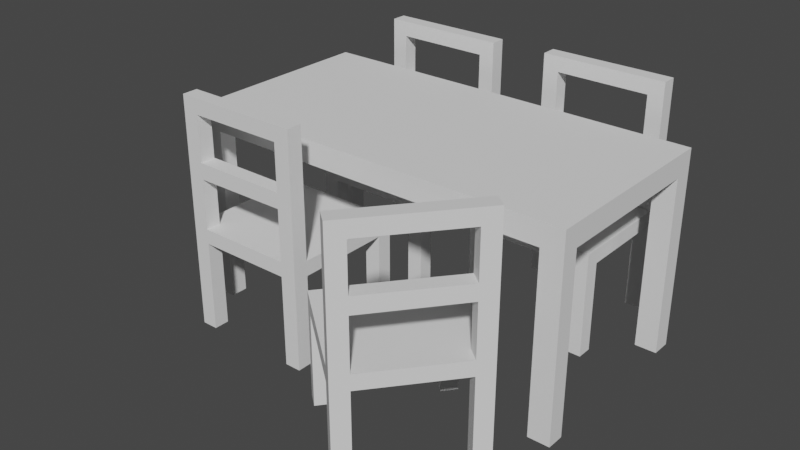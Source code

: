 # Source: Table_Chair.blend  (saved by Blender 3.6.11; exported with 4.5.12 LTS)
import bpy
from mathutils import Matrix  # noqa: F401  (used for matrix-valued properties, if any)

bpy.ops.wm.read_factory_settings(use_empty=True)
scene = bpy.context.scene
scene.name = 'Scene'

# ---- collections
col_collection = bpy.data.collections.new('Collection'); scene.collection.children.link(col_collection)

# ---- materials (node trees are filled in below, after node groups)
mat_material_001 = bpy.data.materials.new('Material.001')
mat_material_001.use_transparent_shadow = False

# ---- material node trees
mat_material_001.use_nodes = True; mat_material_001.node_tree.nodes.clear()
_N = mat_material_001.node_tree.nodes; _L = mat_material_001.node_tree.links
n0 = _N.new('ShaderNodeBsdfPrincipled'); n0.name = 'Principled BSDF'; n0.location = (10, 300)
n0.distribution = 'GGX'
n0.subsurface_method = 'RANDOM_WALK_SKIN'
n0.inputs[3].default_value = 1.45
n0.inputs[27].default_value = (0.0, 0.0, 0.0, 1.0)
n0.inputs[28].default_value = 1.0
n1 = _N.new('ShaderNodeOutputMaterial'); n1.name = 'Material Output'; n1.location = (300, 300)
_L.new(n0.outputs[0], n1.inputs[0])
n1.is_active_output = True

# ---- world
world_world = bpy.data.worlds.new('World'); scene.world = world_world
world_world.use_nodes = True; world_world.node_tree.nodes.clear()
_N = world_world.node_tree.nodes; _L = world_world.node_tree.links
n0 = _N.new('ShaderNodeOutputWorld'); n0.name = 'World Output'; n0.location = (300, 300)
n1 = _N.new('ShaderNodeBackground'); n1.name = 'Background'; n1.location = (10, 300)
n1.inputs[0].default_value = (0.05088, 0.05088, 0.05088, 1.0)
_L.new(n1.outputs[0], n0.inputs[0])
n0.is_active_output = True
world_world.color = (0.05088, 0.05088, 0.05088)
world_world.use_sun_shadow = False
world_world.sun_shadow_jitter_overblur = 0.0

# ---- meshes
me_cube_004 = bpy.data.meshes.new('Cube.004')
me_cube_004.from_pydata([(-9.037, -4.483, -0.4242), (-9.037, -4.483, 0.5764), (-9.037, 4.483, -0.4242), (-9.037, 4.483, 0.5764), (8.965, -4.483, -0.4483), (8.965, -4.483, 0.5523), (8.965, 4.483, -0.4483), (8.965, 4.483, 0.5523), (0.0, 4.483, -0.4483), (-0.04834, 4.461, 0.587), (0.0, -4.483, -0.4483), (-0.02103, -4.461, 0.587), (-9.037, -3.69, -0.4242), (-9.037, -3.69, 0.5764), (8.965, -3.69, -0.4483), (8.965, -3.69, 0.5523), (-0.02344, -3.672, 0.587), (0.0, -3.69, -0.4483), (-9.037, 3.606, 0.5764), (8.965, 3.606, -0.4483), (-9.037, 3.606, -0.4242), (8.965, 3.606, 0.5523), (-0.04567, 3.589, 0.587), (0.0, 3.606, -0.4483), (-9.037, 0.01577, -0.4242), (8.965, 0.01577, 0.5523), (-0.03473, 0.0157, 0.587), (0.0, 0.01577, -0.4483), (-9.037, 0.01577, 0.5764), (8.965, 0.01577, -0.4483), (-8.041, 4.483, -0.4268), (-8.043, -4.48, 0.5776), (-8.046, 4.48, 0.5776), (-8.041, -4.483, -0.4268), (-8.041, -3.69, -0.4268), (-8.044, -3.688, 0.5776), (-8.046, 3.604, 0.5776), (-8.041, 3.606, -0.4268), (-8.045, 0.01576, 0.5776), (-8.041, 0.01577, -0.4268), (7.977, 4.48, 0.5561), (7.982, -4.483, -0.4483), (7.982, 4.483, -0.4483), (7.98, -4.48, 0.5561), (7.979, -3.688, 0.5561), (7.982, -3.69, -0.4483), (7.982, 3.606, -0.4483), (7.977, 3.604, 0.5561), (7.982, 0.01577, -0.4483), (7.978, 0.01576, 0.5561), (-9.048, -3.69, -8.424), (-9.048, -4.483, -8.424), (-8.052, 4.483, -8.427), (-9.048, 4.483, -8.424), (8.955, 3.606, -8.448), (8.955, 4.483, -8.448), (7.971, -4.483, -8.448), (8.955, -4.483, -8.448), (8.955, -3.69, -8.448), (-8.052, -3.69, -8.427), (-9.048, 3.606, -8.424), (-8.052, 3.606, -8.427), (-8.052, -4.483, -8.427), (7.971, 4.483, -8.448), (7.971, -3.69, -8.448), (7.971, 3.606, -8.448)], [], [(20, 18, 3, 2), (42, 40, 7, 6), (14, 15, 5, 4), (33, 31, 1, 0), (20, 2, 53, 60), (35, 13, 1, 31), (44, 16, 11, 43), (34, 17, 10, 33), (41, 43, 11, 10), (30, 32, 9, 8), (39, 27, 17, 34), (49, 26, 16, 44), (38, 28, 13, 35), (48, 29, 14, 45), (29, 25, 15, 14), (0, 1, 13, 12), (6, 7, 21, 19), (42, 6, 55, 63), (32, 3, 18, 36), (40, 9, 22, 47), (30, 8, 23, 37), (24, 28, 18, 20), (12, 13, 28, 24), (19, 21, 25, 29), (46, 19, 29, 48), (36, 18, 28, 38), (47, 22, 26, 49), (37, 23, 27, 39), (20, 37, 39, 24), (22, 36, 38, 26), (2, 30, 52, 53), (9, 32, 36, 22), (26, 38, 35, 16), (24, 39, 34, 12), (2, 3, 32, 30), (12, 34, 59, 50), (16, 35, 31, 11), (10, 11, 31, 33), (21, 47, 49, 25), (23, 46, 48, 27), (7, 40, 47, 21), (8, 42, 46, 23), (27, 48, 45, 17), (25, 49, 44, 15), (4, 5, 43, 41), (15, 44, 43, 5), (17, 45, 41, 10), (8, 9, 40, 42), (64, 58, 57, 56), (63, 55, 54, 65), (53, 52, 61, 60), (50, 59, 62, 51), (37, 20, 60, 61), (41, 45, 64, 56), (34, 33, 62, 59), (6, 19, 54, 55), (45, 14, 58, 64), (14, 4, 57, 58), (33, 0, 51, 62), (0, 12, 50, 51), (46, 42, 63, 65), (19, 46, 65, 54), (30, 37, 61, 52), (4, 41, 56, 57)])
_uv = me_cube_004.uv_layers.new(name='UVMap')
_uv.uv.foreach_set('vector', [0.375, 0.2255, 0.625, 0.2255, 0.625, 0.25, 0.375, 0.25, 0.375, 0.4863, 0.625, 0.4863, 0.625, 0.5, 0.375, 0.5, 0.375, 0.7279, 0.625, 0.7279, 0.625, 0.75, 0.375, 0.75, 0.375, 0.9862, 0.625, 0.9862, 0.625, 1.0, 0.375, 1.0, 0.375, 0.2255, 0.375, 0.25, 0.375, 0.25, 0.375, 0.2255, 0.8612, 0.7279, 0.875, 0.7279, 0.875, 0.75, 0.8612, 0.75, 0.6387, 0.7279, 0.75, 0.7279, 0.75, 0.75, 0.6387, 0.75, 0.1388, 0.7279, 0.25, 0.7279, 0.25, 0.75, 0.1388, 0.75, 0.375, 0.7637, 0.625, 0.7637, 0.625, 0.875, 0.375, 0.875, 0.375, 0.2638, 0.625, 0.2638, 0.625, 0.375, 0.375, 0.375, 0.1388, 0.6246, 0.25, 0.6246, 0.25, 0.7279, 0.1388, 0.7279, 0.6387, 0.6246, 0.75, 0.6246, 0.75, 0.7279, 0.6387, 0.7279, 0.8612, 0.6246, 0.875, 0.6246, 0.875, 0.7279, 0.8612, 0.7279, 0.3613, 0.6246, 0.375, 0.6246, 0.375, 0.7279, 0.3613, 0.7279, 0.375, 0.6246, 0.625, 0.6246, 0.625, 0.7279, 0.375, 0.7279, 0.375, 0.0, 0.625, 0.0, 0.625, 0.02211, 0.375, 0.02211, 0.375, 0.5, 0.625, 0.5, 0.625, 0.5245, 0.375, 0.5245, 0.375, 0.4863, 0.375, 0.5, 0.375, 0.5, 0.375, 0.4863, 0.8612, 0.5, 0.875, 0.5, 0.875, 0.5245, 0.8612, 0.5245, 0.6387, 0.5, 0.75, 0.5, 0.75, 0.5245, 0.6387, 0.5245, 0.1388, 0.5, 0.25, 0.5, 0.25, 0.5245, 0.1388, 0.5245, 0.375, 0.1254, 0.625, 0.1254, 0.625, 0.2255, 0.375, 0.2255, 0.375, 0.02211, 0.625, 0.02211, 0.625, 0.1254, 0.375, 0.1254, 0.375, 0.5245, 0.625, 0.5245, 0.625, 0.6246, 0.375, 0.6246, 0.3613, 0.5245, 0.375, 0.5245, 0.375, 0.6246, 0.3613, 0.6246, 0.8612, 0.5245, 0.875, 0.5245, 0.875, 0.6246, 0.8612, 0.6246, 0.6387, 0.5245, 0.75, 0.5245, 0.75, 0.6246, 0.6387, 0.6246, 0.1388, 0.5245, 0.25, 0.5245, 0.25, 0.6246, 0.1388, 0.6246, 0.125, 0.5245, 0.1388, 0.5245, 0.1388, 0.6246, 0.125, 0.6246, 0.75, 0.5245, 0.8612, 0.5245, 0.8612, 0.6246, 0.75, 0.6246, 0.375, 0.25, 0.375, 0.2638, 0.375, 0.2638, 0.375, 0.25, 0.75, 0.5, 0.8612, 0.5, 0.8612, 0.5245, 0.75, 0.5245, 0.75, 0.6246, 0.8612, 0.6246, 0.8612, 0.7279, 0.75, 0.7279, 0.125, 0.6246, 0.1388, 0.6246, 0.1388, 0.7279, 0.125, 0.7279, 0.375, 0.25, 0.625, 0.25, 0.625, 0.2638, 0.375, 0.2638, 0.125, 0.7279, 0.1388, 0.7279, 0.1388, 0.7279, 0.125, 0.7279, 0.75, 0.7279, 0.8612, 0.7279, 0.8612, 0.75, 0.75, 0.75, 0.375, 0.875, 0.625, 0.875, 0.625, 0.9862, 0.375, 0.9862, 0.625, 0.5245, 0.6387, 0.5245, 0.6387, 0.6246, 0.625, 0.6246, 0.25, 0.5245, 0.3613, 0.5245, 0.3613, 0.6246, 0.25, 0.6246, 0.625, 0.5, 0.6387, 0.5, 0.6387, 0.5245, 0.625, 0.5245, 0.25, 0.5, 0.3613, 0.5, 0.3613, 0.5245, 0.25, 0.5245, 0.25, 0.6246, 0.3613, 0.6246, 0.3613, 0.7279, 0.25, 0.7279, 0.625, 0.6246, 0.6387, 0.6246, 0.6387, 0.7279, 0.625, 0.7279, 0.375, 0.75, 0.625, 0.75, 0.625, 0.7637, 0.375, 0.7637, 0.625, 0.7279, 0.6387, 0.7279, 0.6387, 0.75, 0.625, 0.75, 0.25, 0.7279, 0.3613, 0.7279, 0.3613, 0.75, 0.25, 0.75, 0.375, 0.375, 0.625, 0.375, 0.625, 0.4863, 0.375, 0.4863, 0.3613, 0.7279, 0.375, 0.7279, 0.375, 0.75, 0.3613, 0.75, 0.3613, 0.5, 0.375, 0.5, 0.375, 0.5245, 0.3613, 0.5245, 0.125, 0.5, 0.1388, 0.5, 0.1388, 0.5245, 0.125, 0.5245, 0.125, 0.7279, 0.1388, 0.7279, 0.1388, 0.75, 0.125, 0.75, 0.1388, 0.5245, 0.125, 0.5245, 0.125, 0.5245, 0.1388, 0.5245, 0.3613, 0.75, 0.3613, 0.7279, 0.3613, 0.7279, 0.3613, 0.75, 0.1388, 0.7279, 0.1388, 0.75, 0.1388, 0.75, 0.1388, 0.7279, 0.375, 0.5, 0.375, 0.5245, 0.375, 0.5245, 0.375, 0.5, 0.3613, 0.7279, 0.375, 0.7279, 0.375, 0.7279, 0.3613, 0.7279, 0.375, 0.7279, 0.375, 0.75, 0.375, 0.75, 0.375, 0.7279, 0.375, 0.9862, 0.375, 1.0, 0.375, 1.0, 0.375, 0.9862, 0.375, 0.0, 0.375, 0.02211, 0.375, 0.02211, 0.375, 0.0, 0.3613, 0.5245, 0.3613, 0.5, 0.3613, 0.5, 0.3613, 0.5245, 0.375, 0.5245, 0.3613, 0.5245, 0.3613, 0.5245, 0.375, 0.5245, 0.1388, 0.5, 0.1388, 0.5245, 0.1388, 0.5245, 0.1388, 0.5, 0.375, 0.75, 0.375, 0.7637, 0.375, 0.7637, 0.375, 0.75])
me_cube_004.update()
me_cube_007 = bpy.data.meshes.new('Cube.007')
me_cube_007.from_pydata([(-1.0, -1.0, -1.0), (-1.0, -1.0, 1.0), (-1.0, 1.0, 1.0), (0.7461, -0.7569, -13.29), (0.7461, -1.0, -13.29), (0.7461, 1.0, -1.0), (-0.7461, 1.0, -1.0), (-0.7461, 1.0, 1.0), (0.7461, 1.0, 1.0), (-0.7461, -1.0, -1.0), (0.7461, -1.0, -1.0), (0.7461, -1.0, 1.0), (-0.7461, -1.0, 1.0), (-1.0, 0.7569, -1.0), (-1.0, -0.7569, -1.0), (-1.0, -0.7569, 1.0), (-1.0, 0.7569, 1.0), (1.0, -0.7569, -1.0), (1.0, 0.7569, -1.0), (1.0, 0.7569, 1.0), (1.0, -0.7569, 1.0), (0.7461, 0.7569, 1.0), (0.7461, -0.7569, 1.0), (-0.7461, 0.7569, 1.0), (-0.7461, -0.7569, 1.0), (-0.7461, 0.7569, -1.0), (-0.7461, -0.7569, -1.0), (0.7461, 0.7569, -1.0), (0.7461, -0.7569, -1.0), (-1.0, -0.7569, -1.0), (-1.0, -1.0, -1.0), (-1.0, -1.0, 1.0), (-1.0, 0.7569, 1.0), (-1.0, 1.0, 1.0), (-1.0, 1.0, -1.0), (-0.7461, 1.0, -1.0), (0.7461, 1.0, 1.0), (1.0, 1.0, 1.0), (1.0, 1.0, -1.0), (1.0, 0.7569, -1.0), (1.0, -1.0, -13.29), (0.7461, -0.7569, -13.29), (1.0, -0.7569, -13.29), (0.7461, -1.0, -13.29), (0.7461, 1.0, -1.0), (-0.7461, 1.0, 1.0), (1.0, -1.0, 1.0), (1.0, -1.0, -13.29), (0.7461, -0.7569, -13.29), (1.0, -1.0, -1.0), (1.0, -0.7569, -13.29), (-1.0, 0.7569, -1.0), (-1.0, -0.7569, 1.0), (0.7461, -1.0, -13.29), (1.0, 0.7569, 1.0), (0.7461, 0.7569, 1.0), (-0.7461, 1.0, -13.29), (-1.0, -1.0, -13.29), (-0.7461, -1.0, -13.29), (-1.0, -0.7569, -13.29), (-0.7461, -0.7569, -13.29), (-1.0, -0.7569, -13.29), (-1.0, -1.0, -13.29), (-0.7461, -1.0, -13.29), (-0.7461, -0.7569, -13.29), (0.7461, -1.0, -1.0), (0.7461, -1.0, 1.0), (1.0, -0.7569, -1.0), (1.0, -0.7569, 1.0), (0.7461, -0.7569, 1.0), (0.7461, 0.7569, -13.29), (1.0, -0.7569, 1.0), (1.0, -1.0, 1.0), (1.0, -1.0, -1.0), (1.0, 0.7569, -13.29), (0.7461, -1.0, 1.0), (0.7461, -0.7569, 1.0), (0.7461, 1.0, -13.29), (1.0, -0.7569, -1.0), (1.0, -0.7569, -13.29), (1.0, 1.0, -13.29), (1.0, 0.7569, -13.29), (0.7461, 1.0, -13.29), (0.7461, 0.7569, -13.29), (-1.0, 0.7569, -13.29), (-0.7461, 0.7569, -13.29), (-1.0, 1.0, -13.29), (-0.7461, 1.0, -13.29), (-1.0, 0.7569, -13.29), (-0.7461, 1.0, -13.29), (-1.0, 0.7569, -13.29), (-0.7461, 0.7569, -13.29), (-1.0, 1.0, -13.29), (-0.7461, 1.0, -13.29), (-1.0, 0.7569, -13.29), (-0.7461, 0.7569, -13.29), (1.0, -1.0, -13.29), (1.0, -0.7569, -13.29), (0.7461, -1.0, -13.29), (1.0, -1.0, -13.29), (1.0, -1.0, -1.0), (0.7461, -1.0, -1.0), (1.0, -0.7569, -1.0), (1.0, -1.0, -1.0), (-0.7461, -1.0, 1.0), (-1.0, -1.0, 1.0), (-0.7461, -0.7569, 1.0), (-1.0, -0.7569, 1.0), (1.0, -0.7569, 1.0), (1.0, -1.0, 1.0), (0.7461, -1.0, 1.0), (0.7461, -0.7569, 1.0), (-0.7461, -1.0, 18.21), (-1.0, -1.0, 18.21), (-0.7461, -0.7569, 18.21), (-1.0, -0.7569, 18.21), (1.0, -0.7569, 18.21), (1.0, -1.0, 18.21), (0.7461, -1.0, 18.21), (0.7461, -0.7569, 18.21), (-1.0, -1.0, 16.12), (-1.0, -0.7569, 16.12), (-0.7461, -1.0, 16.12), (-0.7461, -0.7569, 16.12), (0.7461, -0.7569, 16.14), (1.0, -0.7569, 16.14), (1.0, -1.0, 16.14), (0.7461, -1.0, 16.14), (-1.0, -0.7569, 9.955), (-0.7461, -0.7569, 9.955), (-1.0, -1.0, 9.955), (-0.7461, -1.0, 9.955), (1.0, -0.7569, 9.942), (0.7461, -1.0, 9.942), (0.7461, -0.7569, 9.942), (1.0, -1.0, 9.942), (-1.0, -0.7569, 7.797), (-0.7461, -0.7569, 7.797), (-1.0, -1.0, 7.797), (-0.7461, -1.0, 7.797), (1.0, -0.7569, 7.878), (0.7461, -1.0, 7.878), (0.7461, -0.7569, 7.878), (1.0, -1.0, 7.878)], [], [(3, 79, 40, 4), (43, 41, 3, 4), (9, 12, 1, 0), (47, 43, 4, 40), (76, 75, 110, 111), (14, 26, 60, 59), (22, 24, 12, 11), (38, 39, 81, 80), (26, 28, 10, 9), (41, 42, 79, 3), (10, 11, 12, 9), (16, 2, 33, 32), (6, 7, 8, 5), (6, 5, 27, 25), (25, 27, 28, 26), (48, 50, 42, 41), (13, 25, 26, 14), (8, 7, 23, 21), (21, 23, 24, 22), (19, 21, 22, 20), (7, 2, 16, 23), (23, 16, 15, 24), (9, 0, 57, 58), (27, 18, 17, 28), (0, 1, 31, 30), (18, 19, 20, 17), (53, 48, 41, 43), (14, 15, 16, 13), (51, 32, 33, 34), (44, 36, 37, 38), (67, 78, 79, 42), (20, 22, 69, 68), (22, 11, 66, 69), (30, 29, 61, 62), (34, 33, 45, 35), (37, 36, 55, 54), (44, 38, 80, 82), (38, 37, 54, 39), (30, 31, 52, 29), (7, 6, 35, 45), (19, 18, 39, 54), (5, 8, 36, 44), (27, 5, 77, 70), (43, 47, 99, 98), (11, 10, 65, 66), (21, 19, 54, 55), (15, 14, 29, 52), (8, 21, 55, 36), (17, 20, 68, 67), (2, 7, 45, 33), (13, 16, 32, 51), (26, 9, 58, 60), (1, 15, 52, 31), (59, 60, 64, 61), (58, 57, 62, 63), (61, 64, 63, 62), (60, 58, 63, 64), (29, 14, 59, 61), (0, 30, 62, 57), (66, 46, 72, 75), (10, 28, 48, 53), (17, 67, 42, 50), (49, 46, 66, 65), (46, 49, 73, 72), (28, 17, 50, 48), (78, 71, 72, 73), (65, 43, 98, 101), (24, 15, 107, 106), (67, 68, 71, 78), (69, 66, 75, 76), (68, 69, 76, 71), (73, 49, 47, 40), (65, 10, 53, 43), (74, 70, 83, 81), (82, 80, 81, 83), (70, 77, 82, 83), (39, 18, 74, 81), (18, 27, 70, 74), (5, 44, 82, 77), (51, 34, 86, 88), (6, 25, 85, 56), (13, 51, 88, 84), (34, 35, 87, 86), (25, 13, 84, 85), (35, 6, 56, 87), (86, 87, 93, 92), (85, 84, 90, 91), (87, 56, 89, 93), (89, 91, 95, 93), (91, 90, 94, 95), (92, 93, 95, 94), (84, 88, 94, 90), (56, 85, 91, 89), (88, 86, 92, 94), (100, 101, 98, 99), (102, 103, 96, 97), (79, 78, 102, 97), (40, 79, 97, 96), (47, 49, 100, 99), (49, 65, 101, 100), (73, 40, 96, 103), (78, 73, 103, 102), (120, 122, 112, 113), (121, 120, 113, 115), (72, 71, 108, 109), (71, 76, 111, 108), (12, 24, 106, 104), (15, 1, 105, 107), (75, 72, 109, 110), (1, 12, 104, 105), (114, 115, 113, 112), (116, 119, 118, 117), (125, 124, 119, 116), (127, 126, 117, 118), (123, 121, 115, 114), (124, 127, 122, 123), (119, 124, 123, 114), (126, 125, 116, 117), (131, 129, 123, 122), (129, 128, 121, 123), (128, 130, 120, 121), (130, 131, 122, 120), (135, 132, 125, 126), (134, 133, 127, 124), (133, 135, 126, 127), (132, 134, 124, 125), (138, 139, 131, 130), (136, 138, 130, 128), (137, 136, 128, 129), (134, 142, 137, 129), (140, 142, 134, 132), (141, 143, 135, 133), (133, 134, 129, 131), (143, 140, 132, 135), (104, 106, 137, 139), (106, 107, 136, 137), (107, 105, 138, 136), (105, 104, 139, 138), (109, 108, 140, 143), (111, 110, 141, 142), (110, 109, 143, 141), (108, 111, 142, 140), (127, 118, 112, 122), (118, 119, 114, 112), (142, 141, 139, 137), (141, 133, 131, 139)])
_uv = me_cube_007.uv_layers.new(name='UVMap')
_uv.uv.foreach_set('vector', [0.2917, 0.6667, 0.375, 0.6667, 0.375, 0.75, 0.2917, 0.75, 0.2917, 0.75, 0.2917, 0.6667, 0.2917, 0.6667, 0.2917, 0.75, 0.375, 0.9167, 0.625, 0.9167, 0.625, 1.0, 0.375, 1.0, 0.375, 0.75, 0.375, 0.8333, 0.375, 0.8333, 0.375, 0.75, 0.7083, 0.6667, 0.7083, 0.75, 0.7083, 0.75, 0.7083, 0.6667, 0.125, 0.6667, 0.2083, 0.6667, 0.2083, 0.6667, 0.125, 0.6667, 0.7083, 0.6667, 0.7917, 0.6667, 0.7917, 0.75, 0.7083, 0.75, 0.375, 0.5, 0.375, 0.5833, 0.375, 0.5833, 0.375, 0.5, 0.2083, 0.6667, 0.2917, 0.6667, 0.2917, 0.75, 0.2083, 0.75, 0.2917, 0.6667, 0.375, 0.6667, 0.375, 0.6667, 0.2917, 0.6667, 0.375, 0.8333, 0.625, 0.8333, 0.625, 0.9167, 0.375, 0.9167, 0.875, 0.5833, 0.875, 0.5, 0.875, 0.5, 0.875, 0.5833, 0.375, 0.3333, 0.625, 0.3333, 0.625, 0.4167, 0.375, 0.4167, 0.2083, 0.5, 0.2917, 0.5, 0.2917, 0.5833, 0.2083, 0.5833, 0.2083, 0.5833, 0.2917, 0.5833, 0.2917, 0.6667, 0.2083, 0.6667, 0.2917, 0.6667, 0.375, 0.6667, 0.375, 0.6667, 0.2917, 0.6667, 0.125, 0.5833, 0.2083, 0.5833, 0.2083, 0.6667, 0.125, 0.6667, 0.7083, 0.5, 0.7917, 0.5, 0.7917, 0.5833, 0.7083, 0.5833, 0.7083, 0.5833, 0.7917, 0.5833, 0.7917, 0.6667, 0.7083, 0.6667, 0.625, 0.5833, 0.7083, 0.5833, 0.7083, 0.6667, 0.625, 0.6667, 0.7917, 0.5, 0.875, 0.5, 0.875, 0.5833, 0.7917, 0.5833, 0.7917, 0.5833, 0.875, 0.5833, 0.875, 0.6667, 0.7917, 0.6667, 0.375, 0.9167, 0.375, 1.0, 0.375, 1.0, 0.375, 0.9167, 0.2917, 0.5833, 0.375, 0.5833, 0.375, 0.6667, 0.2917, 0.6667, 0.375, 1.0, 0.625, 1.0, 0.625, 1.0, 0.375, 1.0, 0.375, 0.5833, 0.625, 0.5833, 0.625, 0.6667, 0.375, 0.6667, 0.2917, 0.75, 0.2917, 0.6667, 0.2917, 0.6667, 0.2917, 0.75, 0.375, 0.08333, 0.625, 0.08333, 0.625, 0.1667, 0.375, 0.1667, 0.375, 0.1667, 0.625, 0.1667, 0.625, 0.25, 0.375, 0.25, 0.375, 0.4167, 0.625, 0.4167, 0.625, 0.5, 0.375, 0.5, 0.375, 0.6667, 0.375, 0.6667, 0.375, 0.6667, 0.375, 0.6667, 0.625, 0.6667, 0.7083, 0.6667, 0.7083, 0.6667, 0.625, 0.6667, 0.7083, 0.6667, 0.7083, 0.75, 0.7083, 0.75, 0.7083, 0.6667, 0.375, 0.0, 0.375, 0.08333, 0.375, 0.08333, 0.375, 0.0, 0.375, 0.25, 0.625, 0.25, 0.625, 0.3333, 0.375, 0.3333, 0.625, 0.5, 0.7083, 0.5, 0.7083, 0.5833, 0.625, 0.5833, 0.375, 0.4167, 0.375, 0.5, 0.375, 0.5, 0.375, 0.4167, 0.375, 0.5, 0.625, 0.5, 0.625, 0.5833, 0.375, 0.5833, 0.375, 0.0, 0.625, 0.0, 0.625, 0.08333, 0.375, 0.08333, 0.625, 0.3333, 0.375, 0.3333, 0.375, 0.3333, 0.625, 0.3333, 0.625, 0.5833, 0.375, 0.5833, 0.375, 0.5833, 0.625, 0.5833, 0.375, 0.4167, 0.625, 0.4167, 0.625, 0.4167, 0.375, 0.4167, 0.2917, 0.5833, 0.2917, 0.5, 0.2917, 0.5, 0.2917, 0.5833, 0.375, 0.8333, 0.375, 0.75, 0.375, 0.75, 0.375, 0.8333, 0.625, 0.8333, 0.375, 0.8333, 0.375, 0.8333, 0.625, 0.8333, 0.7083, 0.5833, 0.625, 0.5833, 0.625, 0.5833, 0.7083, 0.5833, 0.625, 0.08333, 0.375, 0.08333, 0.375, 0.08333, 0.625, 0.08333, 0.7083, 0.5, 0.7083, 0.5833, 0.7083, 0.5833, 0.7083, 0.5, 0.375, 0.6667, 0.625, 0.6667, 0.625, 0.6667, 0.375, 0.6667, 0.875, 0.5, 0.7917, 0.5, 0.7917, 0.5, 0.875, 0.5, 0.375, 0.1667, 0.625, 0.1667, 0.625, 0.1667, 0.375, 0.1667, 0.2083, 0.6667, 0.2083, 0.75, 0.2083, 0.75, 0.2083, 0.6667, 0.875, 0.75, 0.875, 0.6667, 0.875, 0.6667, 0.875, 0.75, 0.125, 0.6667, 0.2083, 0.6667, 0.2083, 0.6667, 0.125, 0.6667, 0.375, 0.9167, 0.375, 1.0, 0.375, 1.0, 0.375, 0.9167, 0.125, 0.6667, 0.2083, 0.6667, 0.2083, 0.75, 0.125, 0.75, 0.2083, 0.6667, 0.2083, 0.75, 0.2083, 0.75, 0.2083, 0.6667, 0.375, 0.08333, 0.375, 0.08333, 0.375, 0.08333, 0.375, 0.08333, 0.375, 1.0, 0.375, 1.0, 0.375, 1.0, 0.375, 1.0, 0.625, 0.8333, 0.625, 0.75, 0.625, 0.75, 0.625, 0.8333, 0.2917, 0.75, 0.2917, 0.6667, 0.2917, 0.6667, 0.2917, 0.75, 0.375, 0.6667, 0.375, 0.6667, 0.375, 0.6667, 0.375, 0.6667, 0.375, 0.75, 0.625, 0.75, 0.625, 0.8333, 0.375, 0.8333, 0.625, 0.75, 0.375, 0.75, 0.375, 0.75, 0.625, 0.75, 0.2917, 0.6667, 0.375, 0.6667, 0.375, 0.6667, 0.2917, 0.6667, 0.375, 0.6667, 0.625, 0.6667, 0.625, 0.75, 0.375, 0.75, 0.375, 0.8333, 0.375, 0.8333, 0.375, 0.8333, 0.375, 0.8333, 0.7917, 0.6667, 0.875, 0.6667, 0.875, 0.6667, 0.7917, 0.6667, 0.375, 0.6667, 0.625, 0.6667, 0.625, 0.6667, 0.375, 0.6667, 0.7083, 0.6667, 0.7083, 0.75, 0.7083, 0.75, 0.7083, 0.6667, 0.625, 0.6667, 0.7083, 0.6667, 0.7083, 0.6667, 0.625, 0.6667, 0.375, 0.75, 0.375, 0.75, 0.375, 0.75, 0.375, 0.75, 0.375, 0.8333, 0.375, 0.8333, 0.375, 0.8333, 0.375, 0.8333, 0.375, 0.5833, 0.2917, 0.5833, 0.2917, 0.5833, 0.375, 0.5833, 0.2917, 0.5, 0.375, 0.5, 0.375, 0.5833, 0.2917, 0.5833, 0.2917, 0.5833, 0.2917, 0.5, 0.2917, 0.5, 0.2917, 0.5833, 0.375, 0.5833, 0.375, 0.5833, 0.375, 0.5833, 0.375, 0.5833, 0.375, 0.5833, 0.2917, 0.5833, 0.2917, 0.5833, 0.375, 0.5833, 0.375, 0.4167, 0.375, 0.4167, 0.375, 0.4167, 0.375, 0.4167, 0.375, 0.1667, 0.375, 0.25, 0.375, 0.25, 0.375, 0.1667, 0.2083, 0.5, 0.2083, 0.5833, 0.2083, 0.5833, 0.2083, 0.5, 0.375, 0.1667, 0.375, 0.1667, 0.375, 0.1667, 0.375, 0.1667, 0.375, 0.25, 0.375, 0.3333, 0.375, 0.3333, 0.375, 0.25, 0.2083, 0.5833, 0.125, 0.5833, 0.125, 0.5833, 0.2083, 0.5833, 0.375, 0.3333, 0.375, 0.3333, 0.375, 0.3333, 0.375, 0.3333, 0.375, 0.25, 0.375, 0.3333, 0.375, 0.3333, 0.375, 0.25, 0.2083, 0.5833, 0.125, 0.5833, 0.125, 0.5833, 0.2083, 0.5833, 0.375, 0.3333, 0.375, 0.3333, 0.375, 0.3333, 0.375, 0.3333, 0.2083, 0.5, 0.2083, 0.5833, 0.2083, 0.5833, 0.2083, 0.5, 0.2083, 0.5833, 0.125, 0.5833, 0.125, 0.5833, 0.2083, 0.5833, 0.125, 0.5, 0.2083, 0.5, 0.2083, 0.5833, 0.125, 0.5833, 0.375, 0.1667, 0.375, 0.1667, 0.375, 0.1667, 0.375, 0.1667, 0.2083, 0.5, 0.2083, 0.5833, 0.2083, 0.5833, 0.2083, 0.5, 0.375, 0.1667, 0.375, 0.25, 0.375, 0.25, 0.375, 0.1667, 0.375, 0.75, 0.375, 0.8333, 0.375, 0.8333, 0.375, 0.75, 0.375, 0.6667, 0.375, 0.75, 0.375, 0.75, 0.375, 0.6667, 0.375, 0.6667, 0.375, 0.6667, 0.375, 0.6667, 0.375, 0.6667, 0.375, 0.75, 0.375, 0.6667, 0.375, 0.6667, 0.375, 0.75, 0.375, 0.75, 0.375, 0.75, 0.375, 0.75, 0.375, 0.75, 0.375, 0.75, 0.375, 0.8333, 0.375, 0.8333, 0.375, 0.75, 0.375, 0.75, 0.375, 0.75, 0.375, 0.75, 0.375, 0.75, 0.375, 0.6667, 0.375, 0.75, 0.375, 0.75, 0.375, 0.6667, 0.625, 1.0, 0.625, 0.9167, 0.625, 0.9167, 0.625, 1.0, 0.875, 0.6667, 0.875, 0.75, 0.875, 0.75, 0.875, 0.6667, 0.625, 0.75, 0.625, 0.6667, 0.625, 0.6667, 0.625, 0.75, 0.625, 0.6667, 0.7083, 0.6667, 0.7083, 0.6667, 0.625, 0.6667, 0.7917, 0.75, 0.7917, 0.6667, 0.7917, 0.6667, 0.7917, 0.75, 0.875, 0.6667, 0.875, 0.75, 0.875, 0.75, 0.875, 0.6667, 0.625, 0.8333, 0.625, 0.75, 0.625, 0.75, 0.625, 0.8333, 0.625, 1.0, 0.625, 0.9167, 0.625, 0.9167, 0.625, 1.0, 0.7917, 0.6667, 0.875, 0.6667, 0.875, 0.75, 0.7917, 0.75, 0.625, 0.6667, 0.7083, 0.6667, 0.7083, 0.75, 0.625, 0.75, 0.625, 0.6667, 0.7083, 0.6667, 0.7083, 0.6667, 0.625, 0.6667, 0.625, 0.8333, 0.625, 0.75, 0.625, 0.75, 0.625, 0.8333, 0.7917, 0.6667, 0.875, 0.6667, 0.875, 0.6667, 0.7917, 0.6667, 0.7083, 0.6667, 0.7083, 0.75, 0.7917, 0.75, 0.7917, 0.6667, 0.7083, 0.6667, 0.7083, 0.6667, 0.7917, 0.6667, 0.7917, 0.6667, 0.625, 0.75, 0.625, 0.6667, 0.625, 0.6667, 0.625, 0.75, 0.7917, 0.75, 0.7917, 0.6667, 0.7917, 0.6667, 0.7917, 0.75, 0.7917, 0.6667, 0.875, 0.6667, 0.875, 0.6667, 0.7917, 0.6667, 0.875, 0.6667, 0.875, 0.75, 0.875, 0.75, 0.875, 0.6667, 0.625, 1.0, 0.625, 0.9167, 0.625, 0.9167, 0.625, 1.0, 0.625, 0.75, 0.625, 0.6667, 0.625, 0.6667, 0.625, 0.75, 0.7083, 0.6667, 0.7083, 0.75, 0.7083, 0.75, 0.7083, 0.6667, 0.625, 0.8333, 0.625, 0.75, 0.625, 0.75, 0.625, 0.8333, 0.625, 0.6667, 0.7083, 0.6667, 0.7083, 0.6667, 0.625, 0.6667, 0.625, 1.0, 0.625, 0.9167, 0.625, 0.9167, 0.625, 1.0, 0.875, 0.6667, 0.875, 0.75, 0.875, 0.75, 0.875, 0.6667, 0.7917, 0.6667, 0.875, 0.6667, 0.875, 0.6667, 0.7917, 0.6667, 0.7083, 0.6667, 0.7083, 0.6667, 0.7917, 0.6667, 0.7917, 0.6667, 0.625, 0.6667, 0.7083, 0.6667, 0.7083, 0.6667, 0.625, 0.6667, 0.625, 0.8333, 0.625, 0.75, 0.625, 0.75, 0.625, 0.8333, 0.7083, 0.75, 0.7083, 0.6667, 0.7917, 0.6667, 0.7917, 0.75, 0.625, 0.75, 0.625, 0.6667, 0.625, 0.6667, 0.625, 0.75, 0.7917, 0.75, 0.7917, 0.6667, 0.7917, 0.6667, 0.7917, 0.75, 0.7917, 0.6667, 0.875, 0.6667, 0.875, 0.6667, 0.7917, 0.6667, 0.875, 0.6667, 0.875, 0.75, 0.875, 0.75, 0.875, 0.6667, 0.625, 1.0, 0.625, 0.9167, 0.625, 0.9167, 0.625, 1.0, 0.625, 0.75, 0.625, 0.6667, 0.625, 0.6667, 0.625, 0.75, 0.7083, 0.6667, 0.7083, 0.75, 0.7083, 0.75, 0.7083, 0.6667, 0.625, 0.8333, 0.625, 0.75, 0.625, 0.75, 0.625, 0.8333, 0.625, 0.6667, 0.7083, 0.6667, 0.7083, 0.6667, 0.625, 0.6667, 0.625, 0.8333, 0.625, 0.8333, 0.625, 0.9167, 0.625, 0.9167, 0.7083, 0.75, 0.7083, 0.6667, 0.7917, 0.6667, 0.7917, 0.75, 0.7083, 0.6667, 0.7083, 0.75, 0.7917, 0.75, 0.7917, 0.6667, 0.625, 0.8333, 0.625, 0.8333, 0.625, 0.9167, 0.625, 0.9167])
me_cube_007.update()
me_cube_001 = bpy.data.meshes.new('Cube.001')
me_cube_001.from_pydata([(-1.0, -1.0, -1.0), (-1.0, -1.0, 1.0), (-1.0, 1.0, 1.0), (0.7461, -0.7569, -13.29), (0.7461, -1.0, -13.29), (0.7461, 1.0, -1.0), (-0.7461, 1.0, -1.0), (-0.7461, 1.0, 1.0), (0.7461, 1.0, 1.0), (-0.7461, -1.0, -1.0), (0.7461, -1.0, -1.0), (0.7461, -1.0, 1.0), (-0.7461, -1.0, 1.0), (-1.0, 0.7569, -1.0), (-1.0, -0.7569, -1.0), (-1.0, -0.7569, 1.0), (-1.0, 0.7569, 1.0), (1.0, -0.7569, -1.0), (1.0, 0.7569, -1.0), (1.0, 0.7569, 1.0), (1.0, -0.7569, 1.0), (0.7461, 0.7569, 1.0), (0.7461, -0.7569, 1.0), (-0.7461, 0.7569, 1.0), (-0.7461, -0.7569, 1.0), (-0.7461, 0.7569, -1.0), (-0.7461, -0.7569, -1.0), (0.7461, 0.7569, -1.0), (0.7461, -0.7569, -1.0), (-1.0, -0.7569, -1.0), (-1.0, -1.0, -1.0), (-1.0, -1.0, 1.0), (-1.0, 0.7569, 1.0), (-1.0, 1.0, 1.0), (-1.0, 1.0, -1.0), (-0.7461, 1.0, -1.0), (0.7461, 1.0, 1.0), (1.0, 1.0, 1.0), (1.0, 1.0, -1.0), (1.0, 0.7569, -1.0), (1.0, -1.0, -13.29), (0.7461, -0.7569, -13.29), (1.0, -0.7569, -13.29), (0.7461, -1.0, -13.29), (0.7461, 1.0, -1.0), (-0.7461, 1.0, 1.0), (1.0, -1.0, 1.0), (1.0, -1.0, -13.29), (0.7461, -0.7569, -13.29), (1.0, -1.0, -1.0), (1.0, -0.7569, -13.29), (-1.0, 0.7569, -1.0), (-1.0, -0.7569, 1.0), (0.7461, -1.0, -13.29), (1.0, 0.7569, 1.0), (0.7461, 0.7569, 1.0), (-0.7461, 1.0, -13.29), (-1.0, -1.0, -13.29), (-0.7461, -1.0, -13.29), (-1.0, -0.7569, -13.29), (-0.7461, -0.7569, -13.29), (-1.0, -0.7569, -13.29), (-1.0, -1.0, -13.29), (-0.7461, -1.0, -13.29), (-0.7461, -0.7569, -13.29), (0.7461, -1.0, -1.0), (0.7461, -1.0, 1.0), (1.0, -0.7569, -1.0), (1.0, -0.7569, 1.0), (0.7461, -0.7569, 1.0), (0.7461, 0.7569, -13.29), (1.0, -0.7569, 1.0), (1.0, -1.0, 1.0), (1.0, -1.0, -1.0), (1.0, 0.7569, -13.29), (0.7461, -1.0, 1.0), (0.7461, -0.7569, 1.0), (0.7461, 1.0, -13.29), (1.0, -0.7569, -1.0), (1.0, -0.7569, -13.29), (1.0, 1.0, -13.29), (1.0, 0.7569, -13.29), (0.7461, 1.0, -13.29), (0.7461, 0.7569, -13.29), (-1.0, 0.7569, -13.29), (-0.7461, 0.7569, -13.29), (-1.0, 1.0, -13.29), (-0.7461, 1.0, -13.29), (-1.0, 0.7569, -13.29), (-0.7461, 1.0, -13.29), (-1.0, 0.7569, -13.29), (-0.7461, 0.7569, -13.29), (-1.0, 1.0, -13.29), (-0.7461, 1.0, -13.29), (-1.0, 0.7569, -13.29), (-0.7461, 0.7569, -13.29), (1.0, -1.0, -13.29), (1.0, -0.7569, -13.29), (0.7461, -1.0, -13.29), (1.0, -1.0, -13.29), (1.0, -1.0, -1.0), (0.7461, -1.0, -1.0), (1.0, -0.7569, -1.0), (1.0, -1.0, -1.0), (-0.7461, -1.0, 1.0), (-1.0, -1.0, 1.0), (-0.7461, -0.7569, 1.0), (-1.0, -0.7569, 1.0), (1.0, -0.7569, 1.0), (1.0, -1.0, 1.0), (0.7461, -1.0, 1.0), (0.7461, -0.7569, 1.0), (-0.7461, -1.0, 18.21), (-1.0, -1.0, 18.21), (-0.7461, -0.7569, 18.21), (-1.0, -0.7569, 18.21), (1.0, -0.7569, 18.21), (1.0, -1.0, 18.21), (0.7461, -1.0, 18.21), (0.7461, -0.7569, 18.21), (-1.0, -1.0, 16.12), (-1.0, -0.7569, 16.12), (-0.7461, -1.0, 16.12), (-0.7461, -0.7569, 16.12), (0.7461, -0.7569, 16.14), (1.0, -0.7569, 16.14), (1.0, -1.0, 16.14), (0.7461, -1.0, 16.14), (-1.0, -0.7569, 9.955), (-0.7461, -0.7569, 9.955), (-1.0, -1.0, 9.955), (-0.7461, -1.0, 9.955), (1.0, -0.7569, 9.942), (0.7461, -1.0, 9.942), (0.7461, -0.7569, 9.942), (1.0, -1.0, 9.942), (-1.0, -0.7569, 7.797), (-0.7461, -0.7569, 7.797), (-1.0, -1.0, 7.797), (-0.7461, -1.0, 7.797), (1.0, -0.7569, 7.878), (0.7461, -1.0, 7.878), (0.7461, -0.7569, 7.878), (1.0, -1.0, 7.878)], [], [(3, 79, 40, 4), (43, 41, 3, 4), (9, 12, 1, 0), (47, 43, 4, 40), (76, 75, 110, 111), (14, 26, 60, 59), (22, 24, 12, 11), (38, 39, 81, 80), (26, 28, 10, 9), (41, 42, 79, 3), (10, 11, 12, 9), (16, 2, 33, 32), (6, 7, 8, 5), (6, 5, 27, 25), (25, 27, 28, 26), (48, 50, 42, 41), (13, 25, 26, 14), (8, 7, 23, 21), (21, 23, 24, 22), (19, 21, 22, 20), (7, 2, 16, 23), (23, 16, 15, 24), (9, 0, 57, 58), (27, 18, 17, 28), (0, 1, 31, 30), (18, 19, 20, 17), (53, 48, 41, 43), (14, 15, 16, 13), (51, 32, 33, 34), (44, 36, 37, 38), (67, 78, 79, 42), (20, 22, 69, 68), (22, 11, 66, 69), (30, 29, 61, 62), (34, 33, 45, 35), (37, 36, 55, 54), (44, 38, 80, 82), (38, 37, 54, 39), (30, 31, 52, 29), (7, 6, 35, 45), (19, 18, 39, 54), (5, 8, 36, 44), (27, 5, 77, 70), (43, 47, 99, 98), (11, 10, 65, 66), (21, 19, 54, 55), (15, 14, 29, 52), (8, 21, 55, 36), (17, 20, 68, 67), (2, 7, 45, 33), (13, 16, 32, 51), (26, 9, 58, 60), (1, 15, 52, 31), (59, 60, 64, 61), (58, 57, 62, 63), (61, 64, 63, 62), (60, 58, 63, 64), (29, 14, 59, 61), (0, 30, 62, 57), (66, 46, 72, 75), (10, 28, 48, 53), (17, 67, 42, 50), (49, 46, 66, 65), (46, 49, 73, 72), (28, 17, 50, 48), (78, 71, 72, 73), (65, 43, 98, 101), (24, 15, 107, 106), (67, 68, 71, 78), (69, 66, 75, 76), (68, 69, 76, 71), (73, 49, 47, 40), (65, 10, 53, 43), (74, 70, 83, 81), (82, 80, 81, 83), (70, 77, 82, 83), (39, 18, 74, 81), (18, 27, 70, 74), (5, 44, 82, 77), (51, 34, 86, 88), (6, 25, 85, 56), (13, 51, 88, 84), (34, 35, 87, 86), (25, 13, 84, 85), (35, 6, 56, 87), (86, 87, 93, 92), (85, 84, 90, 91), (87, 56, 89, 93), (89, 91, 95, 93), (91, 90, 94, 95), (92, 93, 95, 94), (84, 88, 94, 90), (56, 85, 91, 89), (88, 86, 92, 94), (100, 101, 98, 99), (102, 103, 96, 97), (79, 78, 102, 97), (40, 79, 97, 96), (47, 49, 100, 99), (49, 65, 101, 100), (73, 40, 96, 103), (78, 73, 103, 102), (120, 122, 112, 113), (121, 120, 113, 115), (72, 71, 108, 109), (71, 76, 111, 108), (12, 24, 106, 104), (15, 1, 105, 107), (75, 72, 109, 110), (1, 12, 104, 105), (114, 115, 113, 112), (116, 119, 118, 117), (125, 124, 119, 116), (127, 126, 117, 118), (123, 121, 115, 114), (124, 127, 122, 123), (119, 124, 123, 114), (126, 125, 116, 117), (131, 129, 123, 122), (129, 128, 121, 123), (128, 130, 120, 121), (130, 131, 122, 120), (135, 132, 125, 126), (134, 133, 127, 124), (133, 135, 126, 127), (132, 134, 124, 125), (138, 139, 131, 130), (136, 138, 130, 128), (137, 136, 128, 129), (134, 142, 137, 129), (140, 142, 134, 132), (141, 143, 135, 133), (133, 134, 129, 131), (143, 140, 132, 135), (104, 106, 137, 139), (106, 107, 136, 137), (107, 105, 138, 136), (105, 104, 139, 138), (109, 108, 140, 143), (111, 110, 141, 142), (110, 109, 143, 141), (108, 111, 142, 140), (127, 118, 112, 122), (118, 119, 114, 112), (142, 141, 139, 137), (141, 133, 131, 139)])
_uv = me_cube_001.uv_layers.new(name='UVMap')
_uv.uv.foreach_set('vector', [0.2917, 0.6667, 0.375, 0.6667, 0.375, 0.75, 0.2917, 0.75, 0.2917, 0.75, 0.2917, 0.6667, 0.2917, 0.6667, 0.2917, 0.75, 0.375, 0.9167, 0.625, 0.9167, 0.625, 1.0, 0.375, 1.0, 0.375, 0.75, 0.375, 0.8333, 0.375, 0.8333, 0.375, 0.75, 0.7083, 0.6667, 0.7083, 0.75, 0.7083, 0.75, 0.7083, 0.6667, 0.125, 0.6667, 0.2083, 0.6667, 0.2083, 0.6667, 0.125, 0.6667, 0.7083, 0.6667, 0.7917, 0.6667, 0.7917, 0.75, 0.7083, 0.75, 0.375, 0.5, 0.375, 0.5833, 0.375, 0.5833, 0.375, 0.5, 0.2083, 0.6667, 0.2917, 0.6667, 0.2917, 0.75, 0.2083, 0.75, 0.2917, 0.6667, 0.375, 0.6667, 0.375, 0.6667, 0.2917, 0.6667, 0.375, 0.8333, 0.625, 0.8333, 0.625, 0.9167, 0.375, 0.9167, 0.875, 0.5833, 0.875, 0.5, 0.875, 0.5, 0.875, 0.5833, 0.375, 0.3333, 0.625, 0.3333, 0.625, 0.4167, 0.375, 0.4167, 0.2083, 0.5, 0.2917, 0.5, 0.2917, 0.5833, 0.2083, 0.5833, 0.2083, 0.5833, 0.2917, 0.5833, 0.2917, 0.6667, 0.2083, 0.6667, 0.2917, 0.6667, 0.375, 0.6667, 0.375, 0.6667, 0.2917, 0.6667, 0.125, 0.5833, 0.2083, 0.5833, 0.2083, 0.6667, 0.125, 0.6667, 0.7083, 0.5, 0.7917, 0.5, 0.7917, 0.5833, 0.7083, 0.5833, 0.7083, 0.5833, 0.7917, 0.5833, 0.7917, 0.6667, 0.7083, 0.6667, 0.625, 0.5833, 0.7083, 0.5833, 0.7083, 0.6667, 0.625, 0.6667, 0.7917, 0.5, 0.875, 0.5, 0.875, 0.5833, 0.7917, 0.5833, 0.7917, 0.5833, 0.875, 0.5833, 0.875, 0.6667, 0.7917, 0.6667, 0.375, 0.9167, 0.375, 1.0, 0.375, 1.0, 0.375, 0.9167, 0.2917, 0.5833, 0.375, 0.5833, 0.375, 0.6667, 0.2917, 0.6667, 0.375, 1.0, 0.625, 1.0, 0.625, 1.0, 0.375, 1.0, 0.375, 0.5833, 0.625, 0.5833, 0.625, 0.6667, 0.375, 0.6667, 0.2917, 0.75, 0.2917, 0.6667, 0.2917, 0.6667, 0.2917, 0.75, 0.375, 0.08333, 0.625, 0.08333, 0.625, 0.1667, 0.375, 0.1667, 0.375, 0.1667, 0.625, 0.1667, 0.625, 0.25, 0.375, 0.25, 0.375, 0.4167, 0.625, 0.4167, 0.625, 0.5, 0.375, 0.5, 0.375, 0.6667, 0.375, 0.6667, 0.375, 0.6667, 0.375, 0.6667, 0.625, 0.6667, 0.7083, 0.6667, 0.7083, 0.6667, 0.625, 0.6667, 0.7083, 0.6667, 0.7083, 0.75, 0.7083, 0.75, 0.7083, 0.6667, 0.375, 0.0, 0.375, 0.08333, 0.375, 0.08333, 0.375, 0.0, 0.375, 0.25, 0.625, 0.25, 0.625, 0.3333, 0.375, 0.3333, 0.625, 0.5, 0.7083, 0.5, 0.7083, 0.5833, 0.625, 0.5833, 0.375, 0.4167, 0.375, 0.5, 0.375, 0.5, 0.375, 0.4167, 0.375, 0.5, 0.625, 0.5, 0.625, 0.5833, 0.375, 0.5833, 0.375, 0.0, 0.625, 0.0, 0.625, 0.08333, 0.375, 0.08333, 0.625, 0.3333, 0.375, 0.3333, 0.375, 0.3333, 0.625, 0.3333, 0.625, 0.5833, 0.375, 0.5833, 0.375, 0.5833, 0.625, 0.5833, 0.375, 0.4167, 0.625, 0.4167, 0.625, 0.4167, 0.375, 0.4167, 0.2917, 0.5833, 0.2917, 0.5, 0.2917, 0.5, 0.2917, 0.5833, 0.375, 0.8333, 0.375, 0.75, 0.375, 0.75, 0.375, 0.8333, 0.625, 0.8333, 0.375, 0.8333, 0.375, 0.8333, 0.625, 0.8333, 0.7083, 0.5833, 0.625, 0.5833, 0.625, 0.5833, 0.7083, 0.5833, 0.625, 0.08333, 0.375, 0.08333, 0.375, 0.08333, 0.625, 0.08333, 0.7083, 0.5, 0.7083, 0.5833, 0.7083, 0.5833, 0.7083, 0.5, 0.375, 0.6667, 0.625, 0.6667, 0.625, 0.6667, 0.375, 0.6667, 0.875, 0.5, 0.7917, 0.5, 0.7917, 0.5, 0.875, 0.5, 0.375, 0.1667, 0.625, 0.1667, 0.625, 0.1667, 0.375, 0.1667, 0.2083, 0.6667, 0.2083, 0.75, 0.2083, 0.75, 0.2083, 0.6667, 0.875, 0.75, 0.875, 0.6667, 0.875, 0.6667, 0.875, 0.75, 0.125, 0.6667, 0.2083, 0.6667, 0.2083, 0.6667, 0.125, 0.6667, 0.375, 0.9167, 0.375, 1.0, 0.375, 1.0, 0.375, 0.9167, 0.125, 0.6667, 0.2083, 0.6667, 0.2083, 0.75, 0.125, 0.75, 0.2083, 0.6667, 0.2083, 0.75, 0.2083, 0.75, 0.2083, 0.6667, 0.375, 0.08333, 0.375, 0.08333, 0.375, 0.08333, 0.375, 0.08333, 0.375, 1.0, 0.375, 1.0, 0.375, 1.0, 0.375, 1.0, 0.625, 0.8333, 0.625, 0.75, 0.625, 0.75, 0.625, 0.8333, 0.2917, 0.75, 0.2917, 0.6667, 0.2917, 0.6667, 0.2917, 0.75, 0.375, 0.6667, 0.375, 0.6667, 0.375, 0.6667, 0.375, 0.6667, 0.375, 0.75, 0.625, 0.75, 0.625, 0.8333, 0.375, 0.8333, 0.625, 0.75, 0.375, 0.75, 0.375, 0.75, 0.625, 0.75, 0.2917, 0.6667, 0.375, 0.6667, 0.375, 0.6667, 0.2917, 0.6667, 0.375, 0.6667, 0.625, 0.6667, 0.625, 0.75, 0.375, 0.75, 0.375, 0.8333, 0.375, 0.8333, 0.375, 0.8333, 0.375, 0.8333, 0.7917, 0.6667, 0.875, 0.6667, 0.875, 0.6667, 0.7917, 0.6667, 0.375, 0.6667, 0.625, 0.6667, 0.625, 0.6667, 0.375, 0.6667, 0.7083, 0.6667, 0.7083, 0.75, 0.7083, 0.75, 0.7083, 0.6667, 0.625, 0.6667, 0.7083, 0.6667, 0.7083, 0.6667, 0.625, 0.6667, 0.375, 0.75, 0.375, 0.75, 0.375, 0.75, 0.375, 0.75, 0.375, 0.8333, 0.375, 0.8333, 0.375, 0.8333, 0.375, 0.8333, 0.375, 0.5833, 0.2917, 0.5833, 0.2917, 0.5833, 0.375, 0.5833, 0.2917, 0.5, 0.375, 0.5, 0.375, 0.5833, 0.2917, 0.5833, 0.2917, 0.5833, 0.2917, 0.5, 0.2917, 0.5, 0.2917, 0.5833, 0.375, 0.5833, 0.375, 0.5833, 0.375, 0.5833, 0.375, 0.5833, 0.375, 0.5833, 0.2917, 0.5833, 0.2917, 0.5833, 0.375, 0.5833, 0.375, 0.4167, 0.375, 0.4167, 0.375, 0.4167, 0.375, 0.4167, 0.375, 0.1667, 0.375, 0.25, 0.375, 0.25, 0.375, 0.1667, 0.2083, 0.5, 0.2083, 0.5833, 0.2083, 0.5833, 0.2083, 0.5, 0.375, 0.1667, 0.375, 0.1667, 0.375, 0.1667, 0.375, 0.1667, 0.375, 0.25, 0.375, 0.3333, 0.375, 0.3333, 0.375, 0.25, 0.2083, 0.5833, 0.125, 0.5833, 0.125, 0.5833, 0.2083, 0.5833, 0.375, 0.3333, 0.375, 0.3333, 0.375, 0.3333, 0.375, 0.3333, 0.375, 0.25, 0.375, 0.3333, 0.375, 0.3333, 0.375, 0.25, 0.2083, 0.5833, 0.125, 0.5833, 0.125, 0.5833, 0.2083, 0.5833, 0.375, 0.3333, 0.375, 0.3333, 0.375, 0.3333, 0.375, 0.3333, 0.2083, 0.5, 0.2083, 0.5833, 0.2083, 0.5833, 0.2083, 0.5, 0.2083, 0.5833, 0.125, 0.5833, 0.125, 0.5833, 0.2083, 0.5833, 0.125, 0.5, 0.2083, 0.5, 0.2083, 0.5833, 0.125, 0.5833, 0.375, 0.1667, 0.375, 0.1667, 0.375, 0.1667, 0.375, 0.1667, 0.2083, 0.5, 0.2083, 0.5833, 0.2083, 0.5833, 0.2083, 0.5, 0.375, 0.1667, 0.375, 0.25, 0.375, 0.25, 0.375, 0.1667, 0.375, 0.75, 0.375, 0.8333, 0.375, 0.8333, 0.375, 0.75, 0.375, 0.6667, 0.375, 0.75, 0.375, 0.75, 0.375, 0.6667, 0.375, 0.6667, 0.375, 0.6667, 0.375, 0.6667, 0.375, 0.6667, 0.375, 0.75, 0.375, 0.6667, 0.375, 0.6667, 0.375, 0.75, 0.375, 0.75, 0.375, 0.75, 0.375, 0.75, 0.375, 0.75, 0.375, 0.75, 0.375, 0.8333, 0.375, 0.8333, 0.375, 0.75, 0.375, 0.75, 0.375, 0.75, 0.375, 0.75, 0.375, 0.75, 0.375, 0.6667, 0.375, 0.75, 0.375, 0.75, 0.375, 0.6667, 0.625, 1.0, 0.625, 0.9167, 0.625, 0.9167, 0.625, 1.0, 0.875, 0.6667, 0.875, 0.75, 0.875, 0.75, 0.875, 0.6667, 0.625, 0.75, 0.625, 0.6667, 0.625, 0.6667, 0.625, 0.75, 0.625, 0.6667, 0.7083, 0.6667, 0.7083, 0.6667, 0.625, 0.6667, 0.7917, 0.75, 0.7917, 0.6667, 0.7917, 0.6667, 0.7917, 0.75, 0.875, 0.6667, 0.875, 0.75, 0.875, 0.75, 0.875, 0.6667, 0.625, 0.8333, 0.625, 0.75, 0.625, 0.75, 0.625, 0.8333, 0.625, 1.0, 0.625, 0.9167, 0.625, 0.9167, 0.625, 1.0, 0.7917, 0.6667, 0.875, 0.6667, 0.875, 0.75, 0.7917, 0.75, 0.625, 0.6667, 0.7083, 0.6667, 0.7083, 0.75, 0.625, 0.75, 0.625, 0.6667, 0.7083, 0.6667, 0.7083, 0.6667, 0.625, 0.6667, 0.625, 0.8333, 0.625, 0.75, 0.625, 0.75, 0.625, 0.8333, 0.7917, 0.6667, 0.875, 0.6667, 0.875, 0.6667, 0.7917, 0.6667, 0.7083, 0.6667, 0.7083, 0.75, 0.7917, 0.75, 0.7917, 0.6667, 0.7083, 0.6667, 0.7083, 0.6667, 0.7917, 0.6667, 0.7917, 0.6667, 0.625, 0.75, 0.625, 0.6667, 0.625, 0.6667, 0.625, 0.75, 0.7917, 0.75, 0.7917, 0.6667, 0.7917, 0.6667, 0.7917, 0.75, 0.7917, 0.6667, 0.875, 0.6667, 0.875, 0.6667, 0.7917, 0.6667, 0.875, 0.6667, 0.875, 0.75, 0.875, 0.75, 0.875, 0.6667, 0.625, 1.0, 0.625, 0.9167, 0.625, 0.9167, 0.625, 1.0, 0.625, 0.75, 0.625, 0.6667, 0.625, 0.6667, 0.625, 0.75, 0.7083, 0.6667, 0.7083, 0.75, 0.7083, 0.75, 0.7083, 0.6667, 0.625, 0.8333, 0.625, 0.75, 0.625, 0.75, 0.625, 0.8333, 0.625, 0.6667, 0.7083, 0.6667, 0.7083, 0.6667, 0.625, 0.6667, 0.625, 1.0, 0.625, 0.9167, 0.625, 0.9167, 0.625, 1.0, 0.875, 0.6667, 0.875, 0.75, 0.875, 0.75, 0.875, 0.6667, 0.7917, 0.6667, 0.875, 0.6667, 0.875, 0.6667, 0.7917, 0.6667, 0.7083, 0.6667, 0.7083, 0.6667, 0.7917, 0.6667, 0.7917, 0.6667, 0.625, 0.6667, 0.7083, 0.6667, 0.7083, 0.6667, 0.625, 0.6667, 0.625, 0.8333, 0.625, 0.75, 0.625, 0.75, 0.625, 0.8333, 0.7083, 0.75, 0.7083, 0.6667, 0.7917, 0.6667, 0.7917, 0.75, 0.625, 0.75, 0.625, 0.6667, 0.625, 0.6667, 0.625, 0.75, 0.7917, 0.75, 0.7917, 0.6667, 0.7917, 0.6667, 0.7917, 0.75, 0.7917, 0.6667, 0.875, 0.6667, 0.875, 0.6667, 0.7917, 0.6667, 0.875, 0.6667, 0.875, 0.75, 0.875, 0.75, 0.875, 0.6667, 0.625, 1.0, 0.625, 0.9167, 0.625, 0.9167, 0.625, 1.0, 0.625, 0.75, 0.625, 0.6667, 0.625, 0.6667, 0.625, 0.75, 0.7083, 0.6667, 0.7083, 0.75, 0.7083, 0.75, 0.7083, 0.6667, 0.625, 0.8333, 0.625, 0.75, 0.625, 0.75, 0.625, 0.8333, 0.625, 0.6667, 0.7083, 0.6667, 0.7083, 0.6667, 0.625, 0.6667, 0.625, 0.8333, 0.625, 0.8333, 0.625, 0.9167, 0.625, 0.9167, 0.7083, 0.75, 0.7083, 0.6667, 0.7917, 0.6667, 0.7917, 0.75, 0.7083, 0.6667, 0.7083, 0.75, 0.7917, 0.75, 0.7917, 0.6667, 0.625, 0.8333, 0.625, 0.8333, 0.625, 0.9167, 0.625, 0.9167])
me_cube_001.materials.append(mat_material_001)
me_cube_001.update()
me_cube_002 = bpy.data.meshes.new('Cube.002')
me_cube_002.from_pydata([(-1.0, -1.0, -1.0), (-1.0, -1.0, 1.0), (-1.0, 1.0, 1.0), (0.7461, -0.7569, -13.29), (0.7461, -1.0, -13.29), (0.7461, 1.0, -1.0), (-0.7461, 1.0, -1.0), (-0.7461, 1.0, 1.0), (0.7461, 1.0, 1.0), (-0.7461, -1.0, -1.0), (0.7461, -1.0, -1.0), (0.7461, -1.0, 1.0), (-0.7461, -1.0, 1.0), (-1.0, 0.7569, -1.0), (-1.0, -0.7569, -1.0), (-1.0, -0.7569, 1.0), (-1.0, 0.7569, 1.0), (1.0, -0.7569, -1.0), (1.0, 0.7569, -1.0), (1.0, 0.7569, 1.0), (1.0, -0.7569, 1.0), (0.7461, 0.7569, 1.0), (0.7461, -0.7569, 1.0), (-0.7461, 0.7569, 1.0), (-0.7461, -0.7569, 1.0), (-0.7461, 0.7569, -1.0), (-0.7461, -0.7569, -1.0), (0.7461, 0.7569, -1.0), (0.7461, -0.7569, -1.0), (-1.0, -0.7569, -1.0), (-1.0, -1.0, -1.0), (-1.0, -1.0, 1.0), (-1.0, 0.7569, 1.0), (-1.0, 1.0, 1.0), (-1.0, 1.0, -1.0), (-0.7461, 1.0, -1.0), (0.7461, 1.0, 1.0), (1.0, 1.0, 1.0), (1.0, 1.0, -1.0), (1.0, 0.7569, -1.0), (1.0, -1.0, -13.29), (0.7461, -0.7569, -13.29), (1.0, -0.7569, -13.29), (0.7461, -1.0, -13.29), (0.7461, 1.0, -1.0), (-0.7461, 1.0, 1.0), (1.0, -1.0, 1.0), (1.0, -1.0, -13.29), (0.7461, -0.7569, -13.29), (1.0, -1.0, -1.0), (1.0, -0.7569, -13.29), (-1.0, 0.7569, -1.0), (-1.0, -0.7569, 1.0), (0.7461, -1.0, -13.29), (1.0, 0.7569, 1.0), (0.7461, 0.7569, 1.0), (-0.7461, 1.0, -13.29), (-1.0, -1.0, -13.29), (-0.7461, -1.0, -13.29), (-1.0, -0.7569, -13.29), (-0.7461, -0.7569, -13.29), (-1.0, -0.7569, -13.29), (-1.0, -1.0, -13.29), (-0.7461, -1.0, -13.29), (-0.7461, -0.7569, -13.29), (0.7461, -1.0, -1.0), (0.7461, -1.0, 1.0), (1.0, -0.7569, -1.0), (1.0, -0.7569, 1.0), (0.7461, -0.7569, 1.0), (0.7461, 0.7569, -13.29), (1.0, -0.7569, 1.0), (1.0, -1.0, 1.0), (1.0, -1.0, -1.0), (1.0, 0.7569, -13.29), (0.7461, -1.0, 1.0), (0.7461, -0.7569, 1.0), (0.7461, 1.0, -13.29), (1.0, -0.7569, -1.0), (1.0, -0.7569, -13.29), (1.0, 1.0, -13.29), (1.0, 0.7569, -13.29), (0.7461, 1.0, -13.29), (0.7461, 0.7569, -13.29), (-1.0, 0.7569, -13.29), (-0.7461, 0.7569, -13.29), (-1.0, 1.0, -13.29), (-0.7461, 1.0, -13.29), (-1.0, 0.7569, -13.29), (-0.7461, 1.0, -13.29), (-1.0, 0.7569, -13.29), (-0.7461, 0.7569, -13.29), (-1.0, 1.0, -13.29), (-0.7461, 1.0, -13.29), (-1.0, 0.7569, -13.29), (-0.7461, 0.7569, -13.29), (1.0, -1.0, -13.29), (1.0, -0.7569, -13.29), (0.7461, -1.0, -13.29), (1.0, -1.0, -13.29), (1.0, -1.0, -1.0), (0.7461, -1.0, -1.0), (1.0, -0.7569, -1.0), (1.0, -1.0, -1.0), (-0.7461, -1.0, 1.0), (-1.0, -1.0, 1.0), (-0.7461, -0.7569, 1.0), (-1.0, -0.7569, 1.0), (1.0, -0.7569, 1.0), (1.0, -1.0, 1.0), (0.7461, -1.0, 1.0), (0.7461, -0.7569, 1.0), (-0.7461, -1.0, 18.21), (-1.0, -1.0, 18.21), (-0.7461, -0.7569, 18.21), (-1.0, -0.7569, 18.21), (1.0, -0.7569, 18.21), (1.0, -1.0, 18.21), (0.7461, -1.0, 18.21), (0.7461, -0.7569, 18.21), (-1.0, -1.0, 16.12), (-1.0, -0.7569, 16.12), (-0.7461, -1.0, 16.12), (-0.7461, -0.7569, 16.12), (0.7461, -0.7569, 16.14), (1.0, -0.7569, 16.14), (1.0, -1.0, 16.14), (0.7461, -1.0, 16.14), (-1.0, -0.7569, 9.955), (-0.7461, -0.7569, 9.955), (-1.0, -1.0, 9.955), (-0.7461, -1.0, 9.955), (1.0, -0.7569, 9.942), (0.7461, -1.0, 9.942), (0.7461, -0.7569, 9.942), (1.0, -1.0, 9.942), (-1.0, -0.7569, 7.797), (-0.7461, -0.7569, 7.797), (-1.0, -1.0, 7.797), (-0.7461, -1.0, 7.797), (1.0, -0.7569, 7.878), (0.7461, -1.0, 7.878), (0.7461, -0.7569, 7.878), (1.0, -1.0, 7.878)], [], [(3, 79, 40, 4), (43, 41, 3, 4), (9, 12, 1, 0), (47, 43, 4, 40), (76, 75, 110, 111), (14, 26, 60, 59), (22, 24, 12, 11), (38, 39, 81, 80), (26, 28, 10, 9), (41, 42, 79, 3), (10, 11, 12, 9), (16, 2, 33, 32), (6, 7, 8, 5), (6, 5, 27, 25), (25, 27, 28, 26), (48, 50, 42, 41), (13, 25, 26, 14), (8, 7, 23, 21), (21, 23, 24, 22), (19, 21, 22, 20), (7, 2, 16, 23), (23, 16, 15, 24), (9, 0, 57, 58), (27, 18, 17, 28), (0, 1, 31, 30), (18, 19, 20, 17), (53, 48, 41, 43), (14, 15, 16, 13), (51, 32, 33, 34), (44, 36, 37, 38), (67, 78, 79, 42), (20, 22, 69, 68), (22, 11, 66, 69), (30, 29, 61, 62), (34, 33, 45, 35), (37, 36, 55, 54), (44, 38, 80, 82), (38, 37, 54, 39), (30, 31, 52, 29), (7, 6, 35, 45), (19, 18, 39, 54), (5, 8, 36, 44), (27, 5, 77, 70), (43, 47, 99, 98), (11, 10, 65, 66), (21, 19, 54, 55), (15, 14, 29, 52), (8, 21, 55, 36), (17, 20, 68, 67), (2, 7, 45, 33), (13, 16, 32, 51), (26, 9, 58, 60), (1, 15, 52, 31), (59, 60, 64, 61), (58, 57, 62, 63), (61, 64, 63, 62), (60, 58, 63, 64), (29, 14, 59, 61), (0, 30, 62, 57), (66, 46, 72, 75), (10, 28, 48, 53), (17, 67, 42, 50), (49, 46, 66, 65), (46, 49, 73, 72), (28, 17, 50, 48), (78, 71, 72, 73), (65, 43, 98, 101), (24, 15, 107, 106), (67, 68, 71, 78), (69, 66, 75, 76), (68, 69, 76, 71), (73, 49, 47, 40), (65, 10, 53, 43), (74, 70, 83, 81), (82, 80, 81, 83), (70, 77, 82, 83), (39, 18, 74, 81), (18, 27, 70, 74), (5, 44, 82, 77), (51, 34, 86, 88), (6, 25, 85, 56), (13, 51, 88, 84), (34, 35, 87, 86), (25, 13, 84, 85), (35, 6, 56, 87), (86, 87, 93, 92), (85, 84, 90, 91), (87, 56, 89, 93), (89, 91, 95, 93), (91, 90, 94, 95), (92, 93, 95, 94), (84, 88, 94, 90), (56, 85, 91, 89), (88, 86, 92, 94), (100, 101, 98, 99), (102, 103, 96, 97), (79, 78, 102, 97), (40, 79, 97, 96), (47, 49, 100, 99), (49, 65, 101, 100), (73, 40, 96, 103), (78, 73, 103, 102), (120, 122, 112, 113), (121, 120, 113, 115), (72, 71, 108, 109), (71, 76, 111, 108), (12, 24, 106, 104), (15, 1, 105, 107), (75, 72, 109, 110), (1, 12, 104, 105), (114, 115, 113, 112), (116, 119, 118, 117), (125, 124, 119, 116), (127, 126, 117, 118), (123, 121, 115, 114), (124, 127, 122, 123), (119, 124, 123, 114), (126, 125, 116, 117), (131, 129, 123, 122), (129, 128, 121, 123), (128, 130, 120, 121), (130, 131, 122, 120), (135, 132, 125, 126), (134, 133, 127, 124), (133, 135, 126, 127), (132, 134, 124, 125), (138, 139, 131, 130), (136, 138, 130, 128), (137, 136, 128, 129), (134, 142, 137, 129), (140, 142, 134, 132), (141, 143, 135, 133), (133, 134, 129, 131), (143, 140, 132, 135), (104, 106, 137, 139), (106, 107, 136, 137), (107, 105, 138, 136), (105, 104, 139, 138), (109, 108, 140, 143), (111, 110, 141, 142), (110, 109, 143, 141), (108, 111, 142, 140), (127, 118, 112, 122), (118, 119, 114, 112), (142, 141, 139, 137), (141, 133, 131, 139)])
_uv = me_cube_002.uv_layers.new(name='UVMap')
_uv.uv.foreach_set('vector', [0.2917, 0.6667, 0.375, 0.6667, 0.375, 0.75, 0.2917, 0.75, 0.2917, 0.75, 0.2917, 0.6667, 0.2917, 0.6667, 0.2917, 0.75, 0.375, 0.9167, 0.625, 0.9167, 0.625, 1.0, 0.375, 1.0, 0.375, 0.75, 0.375, 0.8333, 0.375, 0.8333, 0.375, 0.75, 0.7083, 0.6667, 0.7083, 0.75, 0.7083, 0.75, 0.7083, 0.6667, 0.125, 0.6667, 0.2083, 0.6667, 0.2083, 0.6667, 0.125, 0.6667, 0.7083, 0.6667, 0.7917, 0.6667, 0.7917, 0.75, 0.7083, 0.75, 0.375, 0.5, 0.375, 0.5833, 0.375, 0.5833, 0.375, 0.5, 0.2083, 0.6667, 0.2917, 0.6667, 0.2917, 0.75, 0.2083, 0.75, 0.2917, 0.6667, 0.375, 0.6667, 0.375, 0.6667, 0.2917, 0.6667, 0.375, 0.8333, 0.625, 0.8333, 0.625, 0.9167, 0.375, 0.9167, 0.875, 0.5833, 0.875, 0.5, 0.875, 0.5, 0.875, 0.5833, 0.375, 0.3333, 0.625, 0.3333, 0.625, 0.4167, 0.375, 0.4167, 0.2083, 0.5, 0.2917, 0.5, 0.2917, 0.5833, 0.2083, 0.5833, 0.2083, 0.5833, 0.2917, 0.5833, 0.2917, 0.6667, 0.2083, 0.6667, 0.2917, 0.6667, 0.375, 0.6667, 0.375, 0.6667, 0.2917, 0.6667, 0.125, 0.5833, 0.2083, 0.5833, 0.2083, 0.6667, 0.125, 0.6667, 0.7083, 0.5, 0.7917, 0.5, 0.7917, 0.5833, 0.7083, 0.5833, 0.7083, 0.5833, 0.7917, 0.5833, 0.7917, 0.6667, 0.7083, 0.6667, 0.625, 0.5833, 0.7083, 0.5833, 0.7083, 0.6667, 0.625, 0.6667, 0.7917, 0.5, 0.875, 0.5, 0.875, 0.5833, 0.7917, 0.5833, 0.7917, 0.5833, 0.875, 0.5833, 0.875, 0.6667, 0.7917, 0.6667, 0.375, 0.9167, 0.375, 1.0, 0.375, 1.0, 0.375, 0.9167, 0.2917, 0.5833, 0.375, 0.5833, 0.375, 0.6667, 0.2917, 0.6667, 0.375, 1.0, 0.625, 1.0, 0.625, 1.0, 0.375, 1.0, 0.375, 0.5833, 0.625, 0.5833, 0.625, 0.6667, 0.375, 0.6667, 0.2917, 0.75, 0.2917, 0.6667, 0.2917, 0.6667, 0.2917, 0.75, 0.375, 0.08333, 0.625, 0.08333, 0.625, 0.1667, 0.375, 0.1667, 0.375, 0.1667, 0.625, 0.1667, 0.625, 0.25, 0.375, 0.25, 0.375, 0.4167, 0.625, 0.4167, 0.625, 0.5, 0.375, 0.5, 0.375, 0.6667, 0.375, 0.6667, 0.375, 0.6667, 0.375, 0.6667, 0.625, 0.6667, 0.7083, 0.6667, 0.7083, 0.6667, 0.625, 0.6667, 0.7083, 0.6667, 0.7083, 0.75, 0.7083, 0.75, 0.7083, 0.6667, 0.375, 0.0, 0.375, 0.08333, 0.375, 0.08333, 0.375, 0.0, 0.375, 0.25, 0.625, 0.25, 0.625, 0.3333, 0.375, 0.3333, 0.625, 0.5, 0.7083, 0.5, 0.7083, 0.5833, 0.625, 0.5833, 0.375, 0.4167, 0.375, 0.5, 0.375, 0.5, 0.375, 0.4167, 0.375, 0.5, 0.625, 0.5, 0.625, 0.5833, 0.375, 0.5833, 0.375, 0.0, 0.625, 0.0, 0.625, 0.08333, 0.375, 0.08333, 0.625, 0.3333, 0.375, 0.3333, 0.375, 0.3333, 0.625, 0.3333, 0.625, 0.5833, 0.375, 0.5833, 0.375, 0.5833, 0.625, 0.5833, 0.375, 0.4167, 0.625, 0.4167, 0.625, 0.4167, 0.375, 0.4167, 0.2917, 0.5833, 0.2917, 0.5, 0.2917, 0.5, 0.2917, 0.5833, 0.375, 0.8333, 0.375, 0.75, 0.375, 0.75, 0.375, 0.8333, 0.625, 0.8333, 0.375, 0.8333, 0.375, 0.8333, 0.625, 0.8333, 0.7083, 0.5833, 0.625, 0.5833, 0.625, 0.5833, 0.7083, 0.5833, 0.625, 0.08333, 0.375, 0.08333, 0.375, 0.08333, 0.625, 0.08333, 0.7083, 0.5, 0.7083, 0.5833, 0.7083, 0.5833, 0.7083, 0.5, 0.375, 0.6667, 0.625, 0.6667, 0.625, 0.6667, 0.375, 0.6667, 0.875, 0.5, 0.7917, 0.5, 0.7917, 0.5, 0.875, 0.5, 0.375, 0.1667, 0.625, 0.1667, 0.625, 0.1667, 0.375, 0.1667, 0.2083, 0.6667, 0.2083, 0.75, 0.2083, 0.75, 0.2083, 0.6667, 0.875, 0.75, 0.875, 0.6667, 0.875, 0.6667, 0.875, 0.75, 0.125, 0.6667, 0.2083, 0.6667, 0.2083, 0.6667, 0.125, 0.6667, 0.375, 0.9167, 0.375, 1.0, 0.375, 1.0, 0.375, 0.9167, 0.125, 0.6667, 0.2083, 0.6667, 0.2083, 0.75, 0.125, 0.75, 0.2083, 0.6667, 0.2083, 0.75, 0.2083, 0.75, 0.2083, 0.6667, 0.375, 0.08333, 0.375, 0.08333, 0.375, 0.08333, 0.375, 0.08333, 0.375, 1.0, 0.375, 1.0, 0.375, 1.0, 0.375, 1.0, 0.625, 0.8333, 0.625, 0.75, 0.625, 0.75, 0.625, 0.8333, 0.2917, 0.75, 0.2917, 0.6667, 0.2917, 0.6667, 0.2917, 0.75, 0.375, 0.6667, 0.375, 0.6667, 0.375, 0.6667, 0.375, 0.6667, 0.375, 0.75, 0.625, 0.75, 0.625, 0.8333, 0.375, 0.8333, 0.625, 0.75, 0.375, 0.75, 0.375, 0.75, 0.625, 0.75, 0.2917, 0.6667, 0.375, 0.6667, 0.375, 0.6667, 0.2917, 0.6667, 0.375, 0.6667, 0.625, 0.6667, 0.625, 0.75, 0.375, 0.75, 0.375, 0.8333, 0.375, 0.8333, 0.375, 0.8333, 0.375, 0.8333, 0.7917, 0.6667, 0.875, 0.6667, 0.875, 0.6667, 0.7917, 0.6667, 0.375, 0.6667, 0.625, 0.6667, 0.625, 0.6667, 0.375, 0.6667, 0.7083, 0.6667, 0.7083, 0.75, 0.7083, 0.75, 0.7083, 0.6667, 0.625, 0.6667, 0.7083, 0.6667, 0.7083, 0.6667, 0.625, 0.6667, 0.375, 0.75, 0.375, 0.75, 0.375, 0.75, 0.375, 0.75, 0.375, 0.8333, 0.375, 0.8333, 0.375, 0.8333, 0.375, 0.8333, 0.375, 0.5833, 0.2917, 0.5833, 0.2917, 0.5833, 0.375, 0.5833, 0.2917, 0.5, 0.375, 0.5, 0.375, 0.5833, 0.2917, 0.5833, 0.2917, 0.5833, 0.2917, 0.5, 0.2917, 0.5, 0.2917, 0.5833, 0.375, 0.5833, 0.375, 0.5833, 0.375, 0.5833, 0.375, 0.5833, 0.375, 0.5833, 0.2917, 0.5833, 0.2917, 0.5833, 0.375, 0.5833, 0.375, 0.4167, 0.375, 0.4167, 0.375, 0.4167, 0.375, 0.4167, 0.375, 0.1667, 0.375, 0.25, 0.375, 0.25, 0.375, 0.1667, 0.2083, 0.5, 0.2083, 0.5833, 0.2083, 0.5833, 0.2083, 0.5, 0.375, 0.1667, 0.375, 0.1667, 0.375, 0.1667, 0.375, 0.1667, 0.375, 0.25, 0.375, 0.3333, 0.375, 0.3333, 0.375, 0.25, 0.2083, 0.5833, 0.125, 0.5833, 0.125, 0.5833, 0.2083, 0.5833, 0.375, 0.3333, 0.375, 0.3333, 0.375, 0.3333, 0.375, 0.3333, 0.375, 0.25, 0.375, 0.3333, 0.375, 0.3333, 0.375, 0.25, 0.2083, 0.5833, 0.125, 0.5833, 0.125, 0.5833, 0.2083, 0.5833, 0.375, 0.3333, 0.375, 0.3333, 0.375, 0.3333, 0.375, 0.3333, 0.2083, 0.5, 0.2083, 0.5833, 0.2083, 0.5833, 0.2083, 0.5, 0.2083, 0.5833, 0.125, 0.5833, 0.125, 0.5833, 0.2083, 0.5833, 0.125, 0.5, 0.2083, 0.5, 0.2083, 0.5833, 0.125, 0.5833, 0.375, 0.1667, 0.375, 0.1667, 0.375, 0.1667, 0.375, 0.1667, 0.2083, 0.5, 0.2083, 0.5833, 0.2083, 0.5833, 0.2083, 0.5, 0.375, 0.1667, 0.375, 0.25, 0.375, 0.25, 0.375, 0.1667, 0.375, 0.75, 0.375, 0.8333, 0.375, 0.8333, 0.375, 0.75, 0.375, 0.6667, 0.375, 0.75, 0.375, 0.75, 0.375, 0.6667, 0.375, 0.6667, 0.375, 0.6667, 0.375, 0.6667, 0.375, 0.6667, 0.375, 0.75, 0.375, 0.6667, 0.375, 0.6667, 0.375, 0.75, 0.375, 0.75, 0.375, 0.75, 0.375, 0.75, 0.375, 0.75, 0.375, 0.75, 0.375, 0.8333, 0.375, 0.8333, 0.375, 0.75, 0.375, 0.75, 0.375, 0.75, 0.375, 0.75, 0.375, 0.75, 0.375, 0.6667, 0.375, 0.75, 0.375, 0.75, 0.375, 0.6667, 0.625, 1.0, 0.625, 0.9167, 0.625, 0.9167, 0.625, 1.0, 0.875, 0.6667, 0.875, 0.75, 0.875, 0.75, 0.875, 0.6667, 0.625, 0.75, 0.625, 0.6667, 0.625, 0.6667, 0.625, 0.75, 0.625, 0.6667, 0.7083, 0.6667, 0.7083, 0.6667, 0.625, 0.6667, 0.7917, 0.75, 0.7917, 0.6667, 0.7917, 0.6667, 0.7917, 0.75, 0.875, 0.6667, 0.875, 0.75, 0.875, 0.75, 0.875, 0.6667, 0.625, 0.8333, 0.625, 0.75, 0.625, 0.75, 0.625, 0.8333, 0.625, 1.0, 0.625, 0.9167, 0.625, 0.9167, 0.625, 1.0, 0.7917, 0.6667, 0.875, 0.6667, 0.875, 0.75, 0.7917, 0.75, 0.625, 0.6667, 0.7083, 0.6667, 0.7083, 0.75, 0.625, 0.75, 0.625, 0.6667, 0.7083, 0.6667, 0.7083, 0.6667, 0.625, 0.6667, 0.625, 0.8333, 0.625, 0.75, 0.625, 0.75, 0.625, 0.8333, 0.7917, 0.6667, 0.875, 0.6667, 0.875, 0.6667, 0.7917, 0.6667, 0.7083, 0.6667, 0.7083, 0.75, 0.7917, 0.75, 0.7917, 0.6667, 0.7083, 0.6667, 0.7083, 0.6667, 0.7917, 0.6667, 0.7917, 0.6667, 0.625, 0.75, 0.625, 0.6667, 0.625, 0.6667, 0.625, 0.75, 0.7917, 0.75, 0.7917, 0.6667, 0.7917, 0.6667, 0.7917, 0.75, 0.7917, 0.6667, 0.875, 0.6667, 0.875, 0.6667, 0.7917, 0.6667, 0.875, 0.6667, 0.875, 0.75, 0.875, 0.75, 0.875, 0.6667, 0.625, 1.0, 0.625, 0.9167, 0.625, 0.9167, 0.625, 1.0, 0.625, 0.75, 0.625, 0.6667, 0.625, 0.6667, 0.625, 0.75, 0.7083, 0.6667, 0.7083, 0.75, 0.7083, 0.75, 0.7083, 0.6667, 0.625, 0.8333, 0.625, 0.75, 0.625, 0.75, 0.625, 0.8333, 0.625, 0.6667, 0.7083, 0.6667, 0.7083, 0.6667, 0.625, 0.6667, 0.625, 1.0, 0.625, 0.9167, 0.625, 0.9167, 0.625, 1.0, 0.875, 0.6667, 0.875, 0.75, 0.875, 0.75, 0.875, 0.6667, 0.7917, 0.6667, 0.875, 0.6667, 0.875, 0.6667, 0.7917, 0.6667, 0.7083, 0.6667, 0.7083, 0.6667, 0.7917, 0.6667, 0.7917, 0.6667, 0.625, 0.6667, 0.7083, 0.6667, 0.7083, 0.6667, 0.625, 0.6667, 0.625, 0.8333, 0.625, 0.75, 0.625, 0.75, 0.625, 0.8333, 0.7083, 0.75, 0.7083, 0.6667, 0.7917, 0.6667, 0.7917, 0.75, 0.625, 0.75, 0.625, 0.6667, 0.625, 0.6667, 0.625, 0.75, 0.7917, 0.75, 0.7917, 0.6667, 0.7917, 0.6667, 0.7917, 0.75, 0.7917, 0.6667, 0.875, 0.6667, 0.875, 0.6667, 0.7917, 0.6667, 0.875, 0.6667, 0.875, 0.75, 0.875, 0.75, 0.875, 0.6667, 0.625, 1.0, 0.625, 0.9167, 0.625, 0.9167, 0.625, 1.0, 0.625, 0.75, 0.625, 0.6667, 0.625, 0.6667, 0.625, 0.75, 0.7083, 0.6667, 0.7083, 0.75, 0.7083, 0.75, 0.7083, 0.6667, 0.625, 0.8333, 0.625, 0.75, 0.625, 0.75, 0.625, 0.8333, 0.625, 0.6667, 0.7083, 0.6667, 0.7083, 0.6667, 0.625, 0.6667, 0.625, 0.8333, 0.625, 0.8333, 0.625, 0.9167, 0.625, 0.9167, 0.7083, 0.75, 0.7083, 0.6667, 0.7917, 0.6667, 0.7917, 0.75, 0.7083, 0.6667, 0.7083, 0.75, 0.7917, 0.75, 0.7917, 0.6667, 0.625, 0.8333, 0.625, 0.8333, 0.625, 0.9167, 0.625, 0.9167])
me_cube_002.update()
me_cube_003 = bpy.data.meshes.new('Cube.003')
me_cube_003.from_pydata([(-1.0, -1.0, -1.0), (-1.0, -1.0, 1.0), (-1.0, 1.0, 1.0), (0.7461, -0.7569, -13.29), (0.7461, -1.0, -13.29), (0.7461, 1.0, -1.0), (-0.7461, 1.0, -1.0), (-0.7461, 1.0, 1.0), (0.7461, 1.0, 1.0), (-0.7461, -1.0, -1.0), (0.7461, -1.0, -1.0), (0.7461, -1.0, 1.0), (-0.7461, -1.0, 1.0), (-1.0, 0.7569, -1.0), (-1.0, -0.7569, -1.0), (-1.0, -0.7569, 1.0), (-1.0, 0.7569, 1.0), (1.0, -0.7569, -1.0), (1.0, 0.7569, -1.0), (1.0, 0.7569, 1.0), (1.0, -0.7569, 1.0), (0.7461, 0.7569, 1.0), (0.7461, -0.7569, 1.0), (-0.7461, 0.7569, 1.0), (-0.7461, -0.7569, 1.0), (-0.7461, 0.7569, -1.0), (-0.7461, -0.7569, -1.0), (0.7461, 0.7569, -1.0), (0.7461, -0.7569, -1.0), (-1.0, -0.7569, -1.0), (-1.0, -1.0, -1.0), (-1.0, -1.0, 1.0), (-1.0, 0.7569, 1.0), (-1.0, 1.0, 1.0), (-1.0, 1.0, -1.0), (-0.7461, 1.0, -1.0), (0.7461, 1.0, 1.0), (1.0, 1.0, 1.0), (1.0, 1.0, -1.0), (1.0, 0.7569, -1.0), (1.0, -1.0, -13.29), (0.7461, -0.7569, -13.29), (1.0, -0.7569, -13.29), (0.7461, -1.0, -13.29), (0.7461, 1.0, -1.0), (-0.7461, 1.0, 1.0), (1.0, -1.0, 1.0), (1.0, -1.0, -13.29), (0.7461, -0.7569, -13.29), (1.0, -1.0, -1.0), (1.0, -0.7569, -13.29), (-1.0, 0.7569, -1.0), (-1.0, -0.7569, 1.0), (0.7461, -1.0, -13.29), (1.0, 0.7569, 1.0), (0.7461, 0.7569, 1.0), (-0.7461, 1.0, -13.29), (-1.0, -1.0, -13.29), (-0.7461, -1.0, -13.29), (-1.0, -0.7569, -13.29), (-0.7461, -0.7569, -13.29), (-1.0, -0.7569, -13.29), (-1.0, -1.0, -13.29), (-0.7461, -1.0, -13.29), (-0.7461, -0.7569, -13.29), (0.7461, -1.0, -1.0), (0.7461, -1.0, 1.0), (1.0, -0.7569, -1.0), (1.0, -0.7569, 1.0), (0.7461, -0.7569, 1.0), (0.7461, 0.7569, -13.29), (1.0, -0.7569, 1.0), (1.0, -1.0, 1.0), (1.0, -1.0, -1.0), (1.0, 0.7569, -13.29), (0.7461, -1.0, 1.0), (0.7461, -0.7569, 1.0), (0.7461, 1.0, -13.29), (1.0, -0.7569, -1.0), (1.0, -0.7569, -13.29), (1.0, 1.0, -13.29), (1.0, 0.7569, -13.29), (0.7461, 1.0, -13.29), (0.7461, 0.7569, -13.29), (-1.0, 0.7569, -13.29), (-0.7461, 0.7569, -13.29), (-1.0, 1.0, -13.29), (-0.7461, 1.0, -13.29), (-1.0, 0.7569, -13.29), (-0.7461, 1.0, -13.29), (-1.0, 0.7569, -13.29), (-0.7461, 0.7569, -13.29), (-1.0, 1.0, -13.29), (-0.7461, 1.0, -13.29), (-1.0, 0.7569, -13.29), (-0.7461, 0.7569, -13.29), (1.0, -1.0, -13.29), (1.0, -0.7569, -13.29), (0.7461, -1.0, -13.29), (1.0, -1.0, -13.29), (1.0, -1.0, -1.0), (0.7461, -1.0, -1.0), (1.0, -0.7569, -1.0), (1.0, -1.0, -1.0), (-0.7461, -1.0, 1.0), (-1.0, -1.0, 1.0), (-0.7461, -0.7569, 1.0), (-1.0, -0.7569, 1.0), (1.0, -0.7569, 1.0), (1.0, -1.0, 1.0), (0.7461, -1.0, 1.0), (0.7461, -0.7569, 1.0), (-0.7461, -1.0, 18.21), (-1.0, -1.0, 18.21), (-0.7461, -0.7569, 18.21), (-1.0, -0.7569, 18.21), (1.0, -0.7569, 18.21), (1.0, -1.0, 18.21), (0.7461, -1.0, 18.21), (0.7461, -0.7569, 18.21), (-1.0, -1.0, 16.12), (-1.0, -0.7569, 16.12), (-0.7461, -1.0, 16.12), (-0.7461, -0.7569, 16.12), (0.7461, -0.7569, 16.14), (1.0, -0.7569, 16.14), (1.0, -1.0, 16.14), (0.7461, -1.0, 16.14), (-1.0, -0.7569, 9.955), (-0.7461, -0.7569, 9.955), (-1.0, -1.0, 9.955), (-0.7461, -1.0, 9.955), (1.0, -0.7569, 9.942), (0.7461, -1.0, 9.942), (0.7461, -0.7569, 9.942), (1.0, -1.0, 9.942), (-1.0, -0.7569, 7.797), (-0.7461, -0.7569, 7.797), (-1.0, -1.0, 7.797), (-0.7461, -1.0, 7.797), (1.0, -0.7569, 7.878), (0.7461, -1.0, 7.878), (0.7461, -0.7569, 7.878), (1.0, -1.0, 7.878)], [], [(3, 79, 40, 4), (43, 41, 3, 4), (9, 12, 1, 0), (47, 43, 4, 40), (76, 75, 110, 111), (14, 26, 60, 59), (22, 24, 12, 11), (38, 39, 81, 80), (26, 28, 10, 9), (41, 42, 79, 3), (10, 11, 12, 9), (16, 2, 33, 32), (6, 7, 8, 5), (6, 5, 27, 25), (25, 27, 28, 26), (48, 50, 42, 41), (13, 25, 26, 14), (8, 7, 23, 21), (21, 23, 24, 22), (19, 21, 22, 20), (7, 2, 16, 23), (23, 16, 15, 24), (9, 0, 57, 58), (27, 18, 17, 28), (0, 1, 31, 30), (18, 19, 20, 17), (53, 48, 41, 43), (14, 15, 16, 13), (51, 32, 33, 34), (44, 36, 37, 38), (67, 78, 79, 42), (20, 22, 69, 68), (22, 11, 66, 69), (30, 29, 61, 62), (34, 33, 45, 35), (37, 36, 55, 54), (44, 38, 80, 82), (38, 37, 54, 39), (30, 31, 52, 29), (7, 6, 35, 45), (19, 18, 39, 54), (5, 8, 36, 44), (27, 5, 77, 70), (43, 47, 99, 98), (11, 10, 65, 66), (21, 19, 54, 55), (15, 14, 29, 52), (8, 21, 55, 36), (17, 20, 68, 67), (2, 7, 45, 33), (13, 16, 32, 51), (26, 9, 58, 60), (1, 15, 52, 31), (59, 60, 64, 61), (58, 57, 62, 63), (61, 64, 63, 62), (60, 58, 63, 64), (29, 14, 59, 61), (0, 30, 62, 57), (66, 46, 72, 75), (10, 28, 48, 53), (17, 67, 42, 50), (49, 46, 66, 65), (46, 49, 73, 72), (28, 17, 50, 48), (78, 71, 72, 73), (65, 43, 98, 101), (24, 15, 107, 106), (67, 68, 71, 78), (69, 66, 75, 76), (68, 69, 76, 71), (73, 49, 47, 40), (65, 10, 53, 43), (74, 70, 83, 81), (82, 80, 81, 83), (70, 77, 82, 83), (39, 18, 74, 81), (18, 27, 70, 74), (5, 44, 82, 77), (51, 34, 86, 88), (6, 25, 85, 56), (13, 51, 88, 84), (34, 35, 87, 86), (25, 13, 84, 85), (35, 6, 56, 87), (86, 87, 93, 92), (85, 84, 90, 91), (87, 56, 89, 93), (89, 91, 95, 93), (91, 90, 94, 95), (92, 93, 95, 94), (84, 88, 94, 90), (56, 85, 91, 89), (88, 86, 92, 94), (100, 101, 98, 99), (102, 103, 96, 97), (79, 78, 102, 97), (40, 79, 97, 96), (47, 49, 100, 99), (49, 65, 101, 100), (73, 40, 96, 103), (78, 73, 103, 102), (120, 122, 112, 113), (121, 120, 113, 115), (72, 71, 108, 109), (71, 76, 111, 108), (12, 24, 106, 104), (15, 1, 105, 107), (75, 72, 109, 110), (1, 12, 104, 105), (114, 115, 113, 112), (116, 119, 118, 117), (125, 124, 119, 116), (127, 126, 117, 118), (123, 121, 115, 114), (124, 127, 122, 123), (119, 124, 123, 114), (126, 125, 116, 117), (131, 129, 123, 122), (129, 128, 121, 123), (128, 130, 120, 121), (130, 131, 122, 120), (135, 132, 125, 126), (134, 133, 127, 124), (133, 135, 126, 127), (132, 134, 124, 125), (138, 139, 131, 130), (136, 138, 130, 128), (137, 136, 128, 129), (134, 142, 137, 129), (140, 142, 134, 132), (141, 143, 135, 133), (133, 134, 129, 131), (143, 140, 132, 135), (104, 106, 137, 139), (106, 107, 136, 137), (107, 105, 138, 136), (105, 104, 139, 138), (109, 108, 140, 143), (111, 110, 141, 142), (110, 109, 143, 141), (108, 111, 142, 140), (127, 118, 112, 122), (118, 119, 114, 112), (142, 141, 139, 137), (141, 133, 131, 139)])
_uv = me_cube_003.uv_layers.new(name='UVMap')
_uv.uv.foreach_set('vector', [0.2917, 0.6667, 0.375, 0.6667, 0.375, 0.75, 0.2917, 0.75, 0.2917, 0.75, 0.2917, 0.6667, 0.2917, 0.6667, 0.2917, 0.75, 0.375, 0.9167, 0.625, 0.9167, 0.625, 1.0, 0.375, 1.0, 0.375, 0.75, 0.375, 0.8333, 0.375, 0.8333, 0.375, 0.75, 0.7083, 0.6667, 0.7083, 0.75, 0.7083, 0.75, 0.7083, 0.6667, 0.125, 0.6667, 0.2083, 0.6667, 0.2083, 0.6667, 0.125, 0.6667, 0.7083, 0.6667, 0.7917, 0.6667, 0.7917, 0.75, 0.7083, 0.75, 0.375, 0.5, 0.375, 0.5833, 0.375, 0.5833, 0.375, 0.5, 0.2083, 0.6667, 0.2917, 0.6667, 0.2917, 0.75, 0.2083, 0.75, 0.2917, 0.6667, 0.375, 0.6667, 0.375, 0.6667, 0.2917, 0.6667, 0.375, 0.8333, 0.625, 0.8333, 0.625, 0.9167, 0.375, 0.9167, 0.875, 0.5833, 0.875, 0.5, 0.875, 0.5, 0.875, 0.5833, 0.375, 0.3333, 0.625, 0.3333, 0.625, 0.4167, 0.375, 0.4167, 0.2083, 0.5, 0.2917, 0.5, 0.2917, 0.5833, 0.2083, 0.5833, 0.2083, 0.5833, 0.2917, 0.5833, 0.2917, 0.6667, 0.2083, 0.6667, 0.2917, 0.6667, 0.375, 0.6667, 0.375, 0.6667, 0.2917, 0.6667, 0.125, 0.5833, 0.2083, 0.5833, 0.2083, 0.6667, 0.125, 0.6667, 0.7083, 0.5, 0.7917, 0.5, 0.7917, 0.5833, 0.7083, 0.5833, 0.7083, 0.5833, 0.7917, 0.5833, 0.7917, 0.6667, 0.7083, 0.6667, 0.625, 0.5833, 0.7083, 0.5833, 0.7083, 0.6667, 0.625, 0.6667, 0.7917, 0.5, 0.875, 0.5, 0.875, 0.5833, 0.7917, 0.5833, 0.7917, 0.5833, 0.875, 0.5833, 0.875, 0.6667, 0.7917, 0.6667, 0.375, 0.9167, 0.375, 1.0, 0.375, 1.0, 0.375, 0.9167, 0.2917, 0.5833, 0.375, 0.5833, 0.375, 0.6667, 0.2917, 0.6667, 0.375, 1.0, 0.625, 1.0, 0.625, 1.0, 0.375, 1.0, 0.375, 0.5833, 0.625, 0.5833, 0.625, 0.6667, 0.375, 0.6667, 0.2917, 0.75, 0.2917, 0.6667, 0.2917, 0.6667, 0.2917, 0.75, 0.375, 0.08333, 0.625, 0.08333, 0.625, 0.1667, 0.375, 0.1667, 0.375, 0.1667, 0.625, 0.1667, 0.625, 0.25, 0.375, 0.25, 0.375, 0.4167, 0.625, 0.4167, 0.625, 0.5, 0.375, 0.5, 0.375, 0.6667, 0.375, 0.6667, 0.375, 0.6667, 0.375, 0.6667, 0.625, 0.6667, 0.7083, 0.6667, 0.7083, 0.6667, 0.625, 0.6667, 0.7083, 0.6667, 0.7083, 0.75, 0.7083, 0.75, 0.7083, 0.6667, 0.375, 0.0, 0.375, 0.08333, 0.375, 0.08333, 0.375, 0.0, 0.375, 0.25, 0.625, 0.25, 0.625, 0.3333, 0.375, 0.3333, 0.625, 0.5, 0.7083, 0.5, 0.7083, 0.5833, 0.625, 0.5833, 0.375, 0.4167, 0.375, 0.5, 0.375, 0.5, 0.375, 0.4167, 0.375, 0.5, 0.625, 0.5, 0.625, 0.5833, 0.375, 0.5833, 0.375, 0.0, 0.625, 0.0, 0.625, 0.08333, 0.375, 0.08333, 0.625, 0.3333, 0.375, 0.3333, 0.375, 0.3333, 0.625, 0.3333, 0.625, 0.5833, 0.375, 0.5833, 0.375, 0.5833, 0.625, 0.5833, 0.375, 0.4167, 0.625, 0.4167, 0.625, 0.4167, 0.375, 0.4167, 0.2917, 0.5833, 0.2917, 0.5, 0.2917, 0.5, 0.2917, 0.5833, 0.375, 0.8333, 0.375, 0.75, 0.375, 0.75, 0.375, 0.8333, 0.625, 0.8333, 0.375, 0.8333, 0.375, 0.8333, 0.625, 0.8333, 0.7083, 0.5833, 0.625, 0.5833, 0.625, 0.5833, 0.7083, 0.5833, 0.625, 0.08333, 0.375, 0.08333, 0.375, 0.08333, 0.625, 0.08333, 0.7083, 0.5, 0.7083, 0.5833, 0.7083, 0.5833, 0.7083, 0.5, 0.375, 0.6667, 0.625, 0.6667, 0.625, 0.6667, 0.375, 0.6667, 0.875, 0.5, 0.7917, 0.5, 0.7917, 0.5, 0.875, 0.5, 0.375, 0.1667, 0.625, 0.1667, 0.625, 0.1667, 0.375, 0.1667, 0.2083, 0.6667, 0.2083, 0.75, 0.2083, 0.75, 0.2083, 0.6667, 0.875, 0.75, 0.875, 0.6667, 0.875, 0.6667, 0.875, 0.75, 0.125, 0.6667, 0.2083, 0.6667, 0.2083, 0.6667, 0.125, 0.6667, 0.375, 0.9167, 0.375, 1.0, 0.375, 1.0, 0.375, 0.9167, 0.125, 0.6667, 0.2083, 0.6667, 0.2083, 0.75, 0.125, 0.75, 0.2083, 0.6667, 0.2083, 0.75, 0.2083, 0.75, 0.2083, 0.6667, 0.375, 0.08333, 0.375, 0.08333, 0.375, 0.08333, 0.375, 0.08333, 0.375, 1.0, 0.375, 1.0, 0.375, 1.0, 0.375, 1.0, 0.625, 0.8333, 0.625, 0.75, 0.625, 0.75, 0.625, 0.8333, 0.2917, 0.75, 0.2917, 0.6667, 0.2917, 0.6667, 0.2917, 0.75, 0.375, 0.6667, 0.375, 0.6667, 0.375, 0.6667, 0.375, 0.6667, 0.375, 0.75, 0.625, 0.75, 0.625, 0.8333, 0.375, 0.8333, 0.625, 0.75, 0.375, 0.75, 0.375, 0.75, 0.625, 0.75, 0.2917, 0.6667, 0.375, 0.6667, 0.375, 0.6667, 0.2917, 0.6667, 0.375, 0.6667, 0.625, 0.6667, 0.625, 0.75, 0.375, 0.75, 0.375, 0.8333, 0.375, 0.8333, 0.375, 0.8333, 0.375, 0.8333, 0.7917, 0.6667, 0.875, 0.6667, 0.875, 0.6667, 0.7917, 0.6667, 0.375, 0.6667, 0.625, 0.6667, 0.625, 0.6667, 0.375, 0.6667, 0.7083, 0.6667, 0.7083, 0.75, 0.7083, 0.75, 0.7083, 0.6667, 0.625, 0.6667, 0.7083, 0.6667, 0.7083, 0.6667, 0.625, 0.6667, 0.375, 0.75, 0.375, 0.75, 0.375, 0.75, 0.375, 0.75, 0.375, 0.8333, 0.375, 0.8333, 0.375, 0.8333, 0.375, 0.8333, 0.375, 0.5833, 0.2917, 0.5833, 0.2917, 0.5833, 0.375, 0.5833, 0.2917, 0.5, 0.375, 0.5, 0.375, 0.5833, 0.2917, 0.5833, 0.2917, 0.5833, 0.2917, 0.5, 0.2917, 0.5, 0.2917, 0.5833, 0.375, 0.5833, 0.375, 0.5833, 0.375, 0.5833, 0.375, 0.5833, 0.375, 0.5833, 0.2917, 0.5833, 0.2917, 0.5833, 0.375, 0.5833, 0.375, 0.4167, 0.375, 0.4167, 0.375, 0.4167, 0.375, 0.4167, 0.375, 0.1667, 0.375, 0.25, 0.375, 0.25, 0.375, 0.1667, 0.2083, 0.5, 0.2083, 0.5833, 0.2083, 0.5833, 0.2083, 0.5, 0.375, 0.1667, 0.375, 0.1667, 0.375, 0.1667, 0.375, 0.1667, 0.375, 0.25, 0.375, 0.3333, 0.375, 0.3333, 0.375, 0.25, 0.2083, 0.5833, 0.125, 0.5833, 0.125, 0.5833, 0.2083, 0.5833, 0.375, 0.3333, 0.375, 0.3333, 0.375, 0.3333, 0.375, 0.3333, 0.375, 0.25, 0.375, 0.3333, 0.375, 0.3333, 0.375, 0.25, 0.2083, 0.5833, 0.125, 0.5833, 0.125, 0.5833, 0.2083, 0.5833, 0.375, 0.3333, 0.375, 0.3333, 0.375, 0.3333, 0.375, 0.3333, 0.2083, 0.5, 0.2083, 0.5833, 0.2083, 0.5833, 0.2083, 0.5, 0.2083, 0.5833, 0.125, 0.5833, 0.125, 0.5833, 0.2083, 0.5833, 0.125, 0.5, 0.2083, 0.5, 0.2083, 0.5833, 0.125, 0.5833, 0.375, 0.1667, 0.375, 0.1667, 0.375, 0.1667, 0.375, 0.1667, 0.2083, 0.5, 0.2083, 0.5833, 0.2083, 0.5833, 0.2083, 0.5, 0.375, 0.1667, 0.375, 0.25, 0.375, 0.25, 0.375, 0.1667, 0.375, 0.75, 0.375, 0.8333, 0.375, 0.8333, 0.375, 0.75, 0.375, 0.6667, 0.375, 0.75, 0.375, 0.75, 0.375, 0.6667, 0.375, 0.6667, 0.375, 0.6667, 0.375, 0.6667, 0.375, 0.6667, 0.375, 0.75, 0.375, 0.6667, 0.375, 0.6667, 0.375, 0.75, 0.375, 0.75, 0.375, 0.75, 0.375, 0.75, 0.375, 0.75, 0.375, 0.75, 0.375, 0.8333, 0.375, 0.8333, 0.375, 0.75, 0.375, 0.75, 0.375, 0.75, 0.375, 0.75, 0.375, 0.75, 0.375, 0.6667, 0.375, 0.75, 0.375, 0.75, 0.375, 0.6667, 0.625, 1.0, 0.625, 0.9167, 0.625, 0.9167, 0.625, 1.0, 0.875, 0.6667, 0.875, 0.75, 0.875, 0.75, 0.875, 0.6667, 0.625, 0.75, 0.625, 0.6667, 0.625, 0.6667, 0.625, 0.75, 0.625, 0.6667, 0.7083, 0.6667, 0.7083, 0.6667, 0.625, 0.6667, 0.7917, 0.75, 0.7917, 0.6667, 0.7917, 0.6667, 0.7917, 0.75, 0.875, 0.6667, 0.875, 0.75, 0.875, 0.75, 0.875, 0.6667, 0.625, 0.8333, 0.625, 0.75, 0.625, 0.75, 0.625, 0.8333, 0.625, 1.0, 0.625, 0.9167, 0.625, 0.9167, 0.625, 1.0, 0.7917, 0.6667, 0.875, 0.6667, 0.875, 0.75, 0.7917, 0.75, 0.625, 0.6667, 0.7083, 0.6667, 0.7083, 0.75, 0.625, 0.75, 0.625, 0.6667, 0.7083, 0.6667, 0.7083, 0.6667, 0.625, 0.6667, 0.625, 0.8333, 0.625, 0.75, 0.625, 0.75, 0.625, 0.8333, 0.7917, 0.6667, 0.875, 0.6667, 0.875, 0.6667, 0.7917, 0.6667, 0.7083, 0.6667, 0.7083, 0.75, 0.7917, 0.75, 0.7917, 0.6667, 0.7083, 0.6667, 0.7083, 0.6667, 0.7917, 0.6667, 0.7917, 0.6667, 0.625, 0.75, 0.625, 0.6667, 0.625, 0.6667, 0.625, 0.75, 0.7917, 0.75, 0.7917, 0.6667, 0.7917, 0.6667, 0.7917, 0.75, 0.7917, 0.6667, 0.875, 0.6667, 0.875, 0.6667, 0.7917, 0.6667, 0.875, 0.6667, 0.875, 0.75, 0.875, 0.75, 0.875, 0.6667, 0.625, 1.0, 0.625, 0.9167, 0.625, 0.9167, 0.625, 1.0, 0.625, 0.75, 0.625, 0.6667, 0.625, 0.6667, 0.625, 0.75, 0.7083, 0.6667, 0.7083, 0.75, 0.7083, 0.75, 0.7083, 0.6667, 0.625, 0.8333, 0.625, 0.75, 0.625, 0.75, 0.625, 0.8333, 0.625, 0.6667, 0.7083, 0.6667, 0.7083, 0.6667, 0.625, 0.6667, 0.625, 1.0, 0.625, 0.9167, 0.625, 0.9167, 0.625, 1.0, 0.875, 0.6667, 0.875, 0.75, 0.875, 0.75, 0.875, 0.6667, 0.7917, 0.6667, 0.875, 0.6667, 0.875, 0.6667, 0.7917, 0.6667, 0.7083, 0.6667, 0.7083, 0.6667, 0.7917, 0.6667, 0.7917, 0.6667, 0.625, 0.6667, 0.7083, 0.6667, 0.7083, 0.6667, 0.625, 0.6667, 0.625, 0.8333, 0.625, 0.75, 0.625, 0.75, 0.625, 0.8333, 0.7083, 0.75, 0.7083, 0.6667, 0.7917, 0.6667, 0.7917, 0.75, 0.625, 0.75, 0.625, 0.6667, 0.625, 0.6667, 0.625, 0.75, 0.7917, 0.75, 0.7917, 0.6667, 0.7917, 0.6667, 0.7917, 0.75, 0.7917, 0.6667, 0.875, 0.6667, 0.875, 0.6667, 0.7917, 0.6667, 0.875, 0.6667, 0.875, 0.75, 0.875, 0.75, 0.875, 0.6667, 0.625, 1.0, 0.625, 0.9167, 0.625, 0.9167, 0.625, 1.0, 0.625, 0.75, 0.625, 0.6667, 0.625, 0.6667, 0.625, 0.75, 0.7083, 0.6667, 0.7083, 0.75, 0.7083, 0.75, 0.7083, 0.6667, 0.625, 0.8333, 0.625, 0.75, 0.625, 0.75, 0.625, 0.8333, 0.625, 0.6667, 0.7083, 0.6667, 0.7083, 0.6667, 0.625, 0.6667, 0.625, 0.8333, 0.625, 0.8333, 0.625, 0.9167, 0.625, 0.9167, 0.7083, 0.75, 0.7083, 0.6667, 0.7917, 0.6667, 0.7917, 0.75, 0.7083, 0.6667, 0.7083, 0.75, 0.7917, 0.75, 0.7917, 0.6667, 0.625, 0.8333, 0.625, 0.8333, 0.625, 0.9167, 0.625, 0.9167])
me_cube_003.update()

# ---- objects
ob_table = bpy.data.objects.new('Table', me_cube_004)
ob_chair_2 = bpy.data.objects.new('chair_2', me_cube_007)
ob_moved_chair = bpy.data.objects.new('moved_chair', me_cube_001)
ob_chair_4 = bpy.data.objects.new('chair_4', me_cube_002)
ob_cahir_3 = bpy.data.objects.new('cahir_3', me_cube_003)

# ---- transforms, parenting, visibility, modifiers, constraints
ob_table.location = (-22.09, 0.3874, 0.4495)
ob_table.scale = (1.217, 1.217, 1.217)
ob_chair_2.location = (-27.41, -4.53, -4.346)
ob_chair_2.scale = (3.496, 3.469, 0.4068)
ob_moved_chair.location = (-17.17, -8.495, -4.423)
ob_moved_chair.rotation_euler = (0.0, -0.0, -5.395)
ob_moved_chair.scale = (3.496, 3.469, 0.4068)
ob_chair_4.location = (-17.32, 5.209, -4.207)
ob_chair_4.rotation_euler = (0.0, 0.0, 3.142)
ob_chair_4.scale = (3.496, 3.469, 0.4068)
ob_cahir_3.location = (-27.55, 5.191, -4.327)
ob_cahir_3.rotation_euler = (-6.283, -0.0, 3.142)
ob_cahir_3.scale = (3.496, 3.469, 0.4068)

# ---- collection membership
col_collection.objects.link(ob_table)
col_collection.objects.link(ob_chair_2)
col_collection.objects.link(ob_moved_chair)
col_collection.objects.link(ob_chair_4)
col_collection.objects.link(ob_cahir_3)

# ---- scene / render settings (as saved in the file)
scene.frame_start = 1; scene.frame_end = 250; scene.frame_set(0)
scene.render.engine = 'BLENDER_EEVEE_NEXT'
scene.cycles.sampling_pattern = 'TABULATED_SOBOL'
scene.view_settings.view_transform = 'Filmic'
bpy.context.view_layer.update()

# ---- added for rendering (the .blend has no active camera and no usable light): camera, sun
cam_auto = bpy.data.cameras.new('AutoCamera')
cam_auto.lens = 50.0
cam_auto.sensor_width = 36.0
cam_auto.clip_end = 1000.0
ob_auto_camera = bpy.data.objects.new('AutoCamera', cam_auto)
scene.collection.objects.link(ob_auto_camera)
ob_auto_camera.location = (9.07111, -39.8115, 21.651)
ob_auto_camera.rotation_euler = (1.09748, -7.21219e-08, 0.694738)
scene.camera = ob_auto_camera
light_auto_sun = bpy.data.lights.new('AutoSun', 'SUN')
light_auto_sun.energy = 3.0
light_auto_sun.angle = 0.0523599
ob_auto_sun = bpy.data.objects.new('AutoSun', light_auto_sun)
scene.collection.objects.link(ob_auto_sun)
ob_auto_sun.rotation_euler = (0.872665, 0.174533, 0.523599)
bpy.context.view_layer.update()

